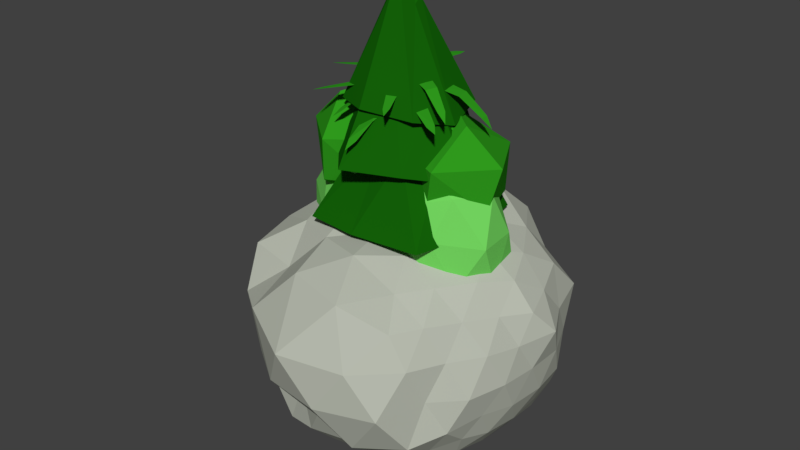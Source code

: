 # Source: naturaleza.blend  (saved by Blender 2.78.0; exported with 4.5.12 LTS)
import bpy
from mathutils import Matrix  # noqa: F401  (used for matrix-valued properties, if any)

bpy.ops.wm.read_factory_settings(use_empty=True)
scene = bpy.context.scene
scene.name = 'Scene'

# ---- collections
col_collection_1 = bpy.data.collections.new('Collection 1'); scene.collection.children.link(col_collection_1)

# ---- materials (node trees are filled in below, after node groups)
mat_logbush = bpy.data.materials.new('LogBush')
mat_logbush.alpha_threshold = 0.0
mat_logbush.use_transparent_shadow = False
mat_logbush.diffuse_color = (0.07657, 0.008268, 0.001935, 1.0)
mat_logbush.roughness = 0.5
mat_logbush.specular_intensity = 0.0
mat_cupbush = bpy.data.materials.new('CupBush')
mat_cupbush.alpha_threshold = 0.0
mat_cupbush.use_transparent_shadow = False
mat_cupbush.diffuse_color = (0.2819, 0.6618, 0.1237, 1.0)
mat_cupbush.roughness = 0.5
mat_cupbush.specular_intensity = 0.0
mat_fruit = bpy.data.materials.new('Fruit')
mat_fruit.alpha_threshold = 0.0
mat_fruit.use_transparent_shadow = False
mat_fruit.diffuse_color = (0.7743, 0.0, 0.00163, 1.0)
mat_fruit.roughness = 0.5
mat_fruit.specular_intensity = 0.0
mat_cup_4 = bpy.data.materials.new('Cup.4')
mat_cup_4.alpha_threshold = 0.0
mat_cup_4.use_transparent_shadow = False
mat_cup_4.diffuse_color = (0.007149, 0.1237, 0.002732, 1.0)
mat_cup_4.roughness = 0.5
mat_cup_4.specular_intensity = 0.0
mat_grass_004 = bpy.data.materials.new('grass.004')
mat_grass_004.alpha_threshold = 0.0
mat_grass_004.use_transparent_shadow = False
mat_grass_004.roughness = 0.5
mat_grass_1 = bpy.data.materials.new('Grass.1')
mat_grass_1.alpha_threshold = 0.0
mat_grass_1.use_transparent_shadow = False
mat_grass_1.diffuse_color = (0.003548, 0.7356, 0.0, 1.0)
mat_grass_1.roughness = 0.5
mat_grass_1.specular_intensity = 0.0
mat_rock_1 = bpy.data.materials.new('Rock.1')
mat_rock_1.alpha_threshold = 0.0
mat_rock_1.use_transparent_shadow = False
mat_rock_1.diffuse_color = (0.4834, 0.5071, 0.4334, 1.0)
mat_rock_1.roughness = 0.5
mat_rock_1.specular_intensity = 0.0
mat_log_1 = bpy.data.materials.new('Log.1')
mat_log_1.alpha_threshold = 0.0
mat_log_1.use_transparent_shadow = False
mat_log_1.diffuse_color = (0.1282, 0.01626, 0.004774, 1.0)
mat_log_1.roughness = 0.5
mat_log_1.specular_intensity = 0.0
mat_cup_1 = bpy.data.materials.new('Cup.1')
mat_cup_1.alpha_threshold = 0.0
mat_cup_1.use_transparent_shadow = False
mat_cup_1.diffuse_color = (0.02824, 0.3185, 0.01185, 1.0)
mat_cup_1.roughness = 0.5
mat_cup_1.specular_intensity = 0.0
mat_log_2 = bpy.data.materials.new('Log.2')
mat_log_2.alpha_threshold = 0.0
mat_log_2.use_transparent_shadow = False
mat_log_2.diffuse_color = (0.02365, 0.003352, 0.0, 1.0)
mat_log_2.roughness = 0.5
mat_log_2.specular_intensity = 0.0
mat_cup_2 = bpy.data.materials.new('Cup.2')
mat_cup_2.alpha_threshold = 0.0
mat_cup_2.use_transparent_shadow = False
mat_cup_2.diffuse_color = (0.1749, 0.6738, 0.1166, 1.0)
mat_cup_2.roughness = 0.5
mat_cup_2.specular_intensity = 0.0
mat_log_3 = bpy.data.materials.new('Log.3')
mat_log_3.alpha_threshold = 0.0
mat_log_3.use_transparent_shadow = False
mat_log_3.diffuse_color = (0.3424, 0.1867, 0.1424, 1.0)
mat_log_3.roughness = 0.5
mat_log_3.specular_intensity = 0.0
mat_cup_3 = bpy.data.materials.new('Cup.3')
mat_cup_3.alpha_threshold = 0.0
mat_cup_3.use_transparent_shadow = False
mat_cup_3.diffuse_color = (0.6813, 0.8, 0.1713, 1.0)
mat_cup_3.roughness = 0.5
mat_cup_3.specular_intensity = 0.0
mat_tree_4 = bpy.data.materials.new('Tree.4')
mat_tree_4.alpha_threshold = 0.0
mat_tree_4.use_transparent_shadow = False
mat_tree_4.diffuse_color = (0.1193, 0.06516, 0.01822, 1.0)
mat_tree_4.roughness = 0.5
mat_tree_4.specular_intensity = 0.0
mat_rock_002 = bpy.data.materials.new('Rock.002')
mat_rock_002.alpha_threshold = 0.0
mat_rock_002.use_transparent_shadow = False
mat_rock_002.diffuse_color = (0.4834, 0.5071, 0.4334, 1.0)
mat_rock_002.roughness = 0.5
mat_rock_002.specular_intensity = 0.0

# ---- material node trees

# ---- world
world_world = bpy.data.worlds.new('World'); scene.world = world_world
world_world.color = (0.05088, 0.05088, 0.05088)
world_world.use_sun_shadow = False
world_world.sun_shadow_jitter_overblur = 0.0
world_world.cycles.sampling_method = 'MANUAL'

# ---- meshes
me_bush = bpy.data.meshes.new('Bush')
me_bush.from_pydata([(-0.1, 0.3223, 0.3087), (-0.0177, -0.3971, 0.7333), (-0.3133, -0.1179, 0.73), (-0.2646, 0.3189, 0.6932), (0.2898, 0.3739, 0.691), (0.3504, -0.1274, 0.7333), (0.03309, 0.1061, 0.9699), (-0.03224, -0.1376, 0.2629), (0.05226, -0.3737, 0.334), (0.3999, -0.1408, 0.352), (0.202, -0.01193, 0.2798), (-0.3837, -0.1376, 0.3584), (-0.3169, 0.1017, 0.2946), (0.2521, 0.3204, 0.3584), (0.4348, -0.008953, 0.5287), (0.1211, -0.4408, 0.5287), (-0.2149, -0.3186, 0.5316), (-0.2149, 0.2942, 0.5316), (-0.3877, -0.0122, 0.5113), (0.1211, 0.4229, 0.5287), (0.1816, -0.2013, 0.9482), (-0.2086, -0.0526, 0.9171), (-0.03656, -0.04359, -0.003481), (0.04597, -0.0411, -0.003481), (-0.04029, 0.07752, -0.003481), (0.0385, 0.07877, -0.003481), (0.06464, 0.02557, -0.003481), (-0.06394, 0.012, -0.003481), (-0.03656, -0.04359, 0.4043), (0.04597, -0.0411, 0.4043), (-0.04029, 0.07752, 0.4043), (0.0385, 0.07877, 0.4043), (0.06464, 0.02557, 0.4043), (-0.06394, 0.012, 0.4043)], [], [(7, 12, 0), (7, 0, 10), (0, 12, 17), (9, 14, 15), (8, 15, 16), (0, 17, 19), (13, 19, 14), (1, 5, 20), (2, 1, 21), (3, 2, 21), (4, 3, 6), (5, 4, 20), (20, 4, 6), (6, 3, 21), (21, 20, 6), (21, 1, 20), (14, 4, 5), (14, 19, 4), (19, 3, 4), (19, 17, 3), (18, 2, 3), (16, 1, 2), (16, 15, 1), (15, 5, 1), (15, 14, 5), (13, 0, 19), (17, 18, 3), (17, 12, 18), (12, 11, 18), (18, 16, 2), (18, 11, 16), (11, 8, 16), (8, 9, 15), (9, 13, 14), (10, 0, 13), (12, 7, 11), (7, 8, 11), (9, 10, 13), (7, 10, 8), (10, 9, 8), (25, 24, 30, 31), (22, 23, 29, 28), (23, 26, 32, 29), (26, 25, 31, 32), (27, 22, 28, 33), (24, 27, 33, 30)])
me_bush.polygons.foreach_set('material_index', [1, 1, 1, 1, 1, 1, 1, 1, 1, 1, 1, 1, 1, 1, 1, 1, 1, 1, 1, 1, 1, 1, 1, 1, 1, 1, 1, 1, 1, 1, 1, 1, 1, 1, 1, 1, 1, 1, 1, 1, 0, 0, 0, 0, 0, 0])
me_bush.materials.append(mat_logbush)
me_bush.materials.append(mat_cupbush)
me_bush.use_remesh_preserve_volume = False
me_bush.use_remesh_preserve_attributes = False
me_bush.use_mirror_vertex_groups = False
me_bush.update()
me_fruit = bpy.data.meshes.new('Fruit')
me_fruit.from_pydata([(-0.0001315, 0.00212, 0.0196), (0.008966, 0.009655, 0.05578), (0.001989, 0.0006006, 0.01961), (0.01101, 0.008063, 0.05441), (0.001181, -0.001863, 0.01962), (0.01068, 0.005739, 0.05562), (-0.001427, -0.001863, 0.01961), (0.008386, 0.005883, 0.05772), (-0.002227, 0.0006006, 0.01961), (0.0073, 0.008296, 0.0578), (0.0005404, 0.00268, 0.02836), (0.001182, 0.004346, 0.03804), (0.004098, 0.007194, 0.0476), (0.00646, 0.005446, 0.04723), (0.003484, 0.002703, 0.03787), (0.002751, 0.001112, 0.02836), (0.005631, 0.002836, 0.04787), (0.002759, 0.0001205, 0.0382), (0.00191, -0.001425, 0.02849), (0.002745, 0.002972, 0.04861), (7.194e-05, 0.0001705, 0.03849), (-0.0008385, -0.001417, 0.02857), (0.001782, 0.005669, 0.04844), (-0.0009414, 0.002786, 0.03841), (-0.001695, 0.001125, 0.02848), (-0.0001315, -8.029e-05, -0.03684), (0.03325, -0.02612, -0.02077), (-0.01288, -0.04222, -0.02077), (-0.04139, -8.029e-05, -0.02077), (-0.01288, 0.04206, -0.02077), (0.03325, 0.02596, -0.02077), (0.01262, -0.04222, 0.02127), (-0.03351, -0.02612, 0.02127), (-0.03351, 0.02596, 0.02127), (0.01262, 0.04206, 0.02127), (0.04113, -8.029e-05, 0.02127), (-0.0001315, -8.029e-05, 0.01948), (-0.007626, -0.02485, -0.03831), (0.01949, -0.01539, -0.03821), (0.012, -0.04015, -0.02446), (0.03911, -8.029e-05, -0.02446), (0.01949, 0.01523, -0.03821), (-0.02438, -8.029e-05, -0.03815), (-0.03188, -0.02485, -0.02446), (-0.007626, 0.02469, -0.03831), (-0.03188, 0.02469, -0.02446), (0.012, 0.03999, -0.02446), (0.04374, -0.01539, 0.0002477), (0.04374, 0.01523, 0.0002477), (-0.0001315, -0.04962, 0.0002477), (0.02698, -0.04016, 0.0002477), (-0.04401, -0.01539, 0.0002477), (-0.02725, -0.04016, 0.0002477), (-0.02725, 0.03999, 0.0002477), (-0.04401, 0.01523, 0.0002477), (0.02698, 0.03999, 0.0002477), (-0.0001315, 0.04945, 0.0002477), (0.03162, -0.02485, 0.02496), (-0.01226, -0.04015, 0.02496), (-0.03937, -8.029e-05, 0.02496), (-0.01226, 0.03999, 0.02496), (0.03162, 0.02469, 0.02496), (0.007363, -0.02485, 0.03338), (0.02412, -8.029e-05, 0.03528), (-0.01975, -0.01539, 0.03478), (-0.01975, 0.01523, 0.03205), (0.007363, 0.02469, 0.03547)], [], [(12, 1, 3, 13), (13, 3, 5, 16), (16, 5, 7, 19), (3, 1, 9, 7, 5), (19, 7, 9, 22), (22, 9, 1, 12), (8, 24, 10, 0), (24, 23, 11, 10), (23, 22, 12, 11), (6, 21, 24, 8), (21, 20, 23, 24), (20, 19, 22, 23), (4, 18, 21, 6), (18, 17, 20, 21), (17, 16, 19, 20), (2, 15, 18, 4), (15, 14, 17, 18), (14, 13, 16, 17), (0, 10, 15, 2), (10, 11, 14, 15), (11, 12, 13, 14), (25, 38, 37), (26, 38, 40), (25, 37, 42), (25, 42, 44), (25, 44, 41), (26, 40, 47), (27, 39, 49), (28, 43, 51), (29, 45, 53), (30, 46, 55), (26, 47, 50), (27, 49, 52), (28, 51, 54), (29, 53, 56), (30, 55, 48), (31, 57, 62), (32, 58, 64), (33, 59, 65), (34, 60, 66), (35, 61, 63), (63, 66, 36), (63, 61, 66), (61, 34, 66), (66, 65, 36), (66, 60, 65), (60, 33, 65), (65, 64, 36), (65, 59, 64), (59, 32, 64), (64, 62, 36), (64, 58, 62), (58, 31, 62), (62, 63, 36), (62, 57, 63), (57, 35, 63), (48, 61, 35), (48, 55, 61), (55, 34, 61), (56, 60, 34), (56, 53, 60), (53, 33, 60), (54, 59, 33), (54, 51, 59), (51, 32, 59), (52, 58, 32), (52, 49, 58), (49, 31, 58), (50, 57, 31), (50, 47, 57), (47, 35, 57), (55, 56, 34), (55, 46, 56), (46, 29, 56), (53, 54, 33), (53, 45, 54), (45, 28, 54), (51, 52, 32), (51, 43, 52), (43, 27, 52), (49, 50, 31), (49, 39, 50), (39, 26, 50), (47, 48, 35), (47, 40, 48), (40, 30, 48), (41, 46, 30), (41, 44, 46), (44, 29, 46), (44, 45, 29), (44, 42, 45), (42, 28, 45), (42, 43, 28), (42, 37, 43), (37, 27, 43), (40, 41, 30), (40, 38, 41), (38, 25, 41), (37, 39, 27), (37, 38, 39), (38, 26, 39)])
me_fruit.polygons.foreach_set('material_index', [1, 1, 1, 1, 1, 1, 1, 1, 1, 1, 1, 1, 1, 1, 1, 1, 1, 1, 1, 1, 1, 0, 0, 0, 0, 0, 0, 0, 0, 0, 0, 0, 0, 0, 0, 0, 0, 0, 0, 0, 0, 0, 0, 0, 0, 0, 0, 0, 0, 0, 0, 0, 0, 0, 0, 0, 0, 0, 0, 0, 0, 0, 0, 0, 0, 0, 0, 0, 0, 0, 0, 0, 0, 0, 0, 0, 0, 0, 0, 0, 0, 0, 0, 0, 0, 0, 0, 0, 0, 0, 0, 0, 0, 0, 0, 0, 0, 0, 0, 0, 0])
me_fruit.materials.append(mat_fruit)
me_fruit.materials.append(mat_cup_4)
me_fruit.use_remesh_preserve_volume = False
me_fruit.use_remesh_preserve_attributes = False
me_fruit.use_mirror_vertex_groups = False
me_fruit.update()
me_grass_004 = bpy.data.meshes.new('grass.004')
me_grass_004.from_pydata([(0.0, -0.07637, -0.005491), (0.0, 0.07637, -0.005491), (0.0, -0.07637, 0.2361), (0.0, 0.07637, 0.2361), (-0.07637, -5.96e-08, -0.005491), (0.07637, -5.96e-08, -0.005491), (-0.07637, -5.96e-08, 0.2361), (0.07637, -5.96e-08, 0.2361)], [], [(0, 1, 3, 2), (4, 5, 7, 6)])
_uv = me_grass_004.uv_layers.new(name='UVMap')
_uv.uv.foreach_set('vector', [0.0, 0.0, 1.0, 0.0, 1.0, 1.0, 0.0, 1.0, 0.0, 0.0, 1.0, 0.0, 1.0, 1.0, 0.0, 1.0])
me_grass_004.materials.append(mat_grass_004)
me_grass_004.use_remesh_preserve_volume = False
me_grass_004.use_remesh_preserve_attributes = False
me_grass_004.use_mirror_vertex_groups = False
me_grass_004.update()
me_plane_003 = bpy.data.meshes.new('Plane.003')
me_plane_003.from_pydata([(-0.0144, -0.01011, 0.0126), (0.007649, -0.01011, 0.01259), (0.01022, 0.1279, 0.4305), (0.01384, 0.1279, 0.4302), (0.003146, 0.04796, 0.3409), (-0.006854, 0.01121, 0.2257), (-0.01188, -0.003972, 0.1315), (0.007676, -0.003972, 0.1312), (0.008218, 0.01121, 0.2252), (0.009289, 0.04792, 0.3405), (-0.008749, -0.01021, 0.0127), (-0.003212, -0.02933, 0.01268), (0.08004, -0.009874, 0.3929), (0.08104, -0.01298, 0.3927), (0.02918, -0.01682, 0.3094), (0.005404, -0.01362, 0.2051), (-0.00483, -0.01158, 0.1201), (0.0001805, -0.02851, 0.1198), (0.009341, -0.02664, 0.2047), (0.03081, -0.02212, 0.3091), (-0.002855, -0.02441, 0.01319), (-0.01398, -0.005578, 0.01335), (-0.105, -0.0947, 0.4336), (-0.1065, -0.09083, 0.4336), (-0.04561, -0.05863, 0.3418), (-0.0188, -0.0396, 0.2256), (-0.007507, -0.02987, 0.1314), (-0.01763, -0.01237, 0.1313), (-0.02655, -0.02549, 0.2255), (-0.04858, -0.0525, 0.3417), (0.004703, -0.01782, 0.01275), (-0.00981, -0.03642, 0.01272), (0.03484, -0.08315, 0.4624), (0.03277, -0.0864, 0.4621), (0.008977, -0.04941, 0.3631), (0.005144, -0.03014, 0.2402), (0.00419, -0.02139, 0.1398), (-0.008322, -0.03811, 0.1395), (-0.004253, -0.04318, 0.2397), (0.005268, -0.05479, 0.3628), (0.005728, 0.001133, 0.0126), (0.01806, 0.01941, 0.01259), (-0.09497, 0.09873, 0.4305), (-0.09293, 0.1017, 0.4302), (-0.03261, 0.04815, 0.3409), (-0.007729, 0.01931, 0.2257), (0.002049, 0.006657, 0.1315), (0.01298, 0.02287, 0.1312), (0.0006982, 0.0318, 0.2252), (-0.02914, 0.05322, 0.3405), (0.008964, 0.005764, 0.0127), (0.02792, -0.0003396, 0.01268), (0.05833, 0.07956, 0.3929), (0.06147, 0.07865, 0.3927), (0.03566, 0.03351, 0.3094), (0.01971, 0.01559, 0.2051), (0.0123, 0.008245, 0.1201), (0.02913, 0.002935, 0.1198), (0.03271, 0.01157, 0.2047), (0.04096, 0.0319, 0.3091), (0.02404, 0.002707, 0.01319), (0.002206, 0.004018, 0.01335), (0.02518, -0.1213, 0.4336), (0.02115, -0.1204, 0.4336), (0.02851, -0.05187, 0.3418), (0.02771, -0.019, 0.2256), (0.02596, -0.004201, 0.1314), (0.005796, -0.002808, 0.1313), (0.01169, -0.01754, 0.2255), (0.02175, -0.05091, 0.3417), (0.0228, 0.01266, 0.01275), (0.03011, -0.009774, 0.01272), (0.09382, 0.001118, 0.4624), (0.09535, -0.00242, 0.4621), (0.05138, -0.001459, 0.3631), (0.03326, 0.006139, 0.2402), (0.02547, 0.01024, 0.1398), (0.03234, -0.009484, 0.1395), (0.03882, -0.008945, 0.2397), (0.05377, -0.007546, 0.3628), (-0.00903, -0.007272, 0.01275), (0.006957, -0.001048, 0.0129), (-0.03389, 0.1014, 0.3371), (-0.03126, 0.1024, 0.3369), (-0.01564, 0.04106, 0.2679), (-0.01149, 0.01114, 0.1785), (-0.009998, -0.001648, 0.1053), (0.004182, 0.00387, 0.1051), (-0.0005519, 0.0154, 0.1782), (-0.01117, 0.04276, 0.2677), (-0.004908, -0.005745, 0.01287), (0.004506, -0.01805, 0.01302), (0.05597, 0.02103, 0.3093), (0.05758, 0.01906, 0.3092), (0.02181, 0.001315, 0.2441), (0.004595, -0.00348, 0.1627), (-0.00264, -0.005219, 0.09648), (0.005773, -0.01608, 0.09638), (0.01113, -0.01181, 0.1625), (0.02448, -0.00207, 0.2439), (0.003372, -0.01438, 0.01339), (-0.01001, -0.003863, 0.0133), (-0.05465, -0.09257, 0.3403), (-0.05681, -0.09017, 0.3402), (-0.02091, -0.04999, 0.269), (-0.005808, -0.02907, 0.1787), (0.0004807, -0.01919, 0.1054), (-0.0118, -0.009363, 0.1051), (-0.0154, -0.02103, 0.1784), (-0.0248, -0.04638, 0.2689), (0.006996, -0.00747, 0.01306), (0.001722, -0.02505, 0.01306), (0.04326, -0.04459, 0.3635), (0.04268, -0.04753, 0.3633), (0.01587, -0.02781, 0.2859), (0.008754, -0.01539, 0.1901), (0.006493, -0.009712, 0.112), (0.002143, -0.02537, 0.1117), (0.005626, -0.02751, 0.1897), (0.01471, -0.03276, 0.2857), (0.04638, 0.005658, 0.0126), (0.05465, 0.02098, 0.01259), (-0.04031, 0.07451, 0.3425), (-0.03894, 0.07702, 0.3423), (0.01261, 0.03962, 0.2718), (0.0344, 0.01889, 0.1808), (0.04306, 0.009712, 0.1065), (0.05039, 0.0233, 0.1062), (0.04005, 0.02936, 0.1804), (0.01494, 0.04387, 0.2715), (0.04857, 0.009548, 0.01268), (0.06393, 0.006227, 0.01266), (0.08161, 0.07136, 0.3128), (0.08415, 0.07089, 0.3126), (0.06738, 0.03343, 0.2469), (0.05624, 0.0181, 0.1646), (0.05099, 0.01176, 0.09748), (0.06463, 0.008893, 0.09722), (0.06677, 0.01596, 0.1642), (0.07167, 0.03257, 0.2467), (0.06065, 0.008318, 0.01306), (0.04339, 0.007651, 0.01319), (0.07118, -0.08903, 0.345), (0.06794, -0.08859, 0.345), (0.0684, -0.03421, 0.2725), (0.06522, -0.008453, 0.1808), (0.06269, 0.003041, 0.1064), (0.04674, 0.002567, 0.1063), (0.05252, -0.008549, 0.1807), (0.06302, -0.03398, 0.2724), (0.0589, 0.01604, 0.01272), (0.06638, -0.001015, 0.01269), (0.1156, 0.0125, 0.3677), (0.1171, 0.009835, 0.3675), (0.08245, 0.007171, 0.2893), (0.06762, 0.01173, 0.1923), (0.06119, 0.01435, 0.1131), (0.06811, -0.0006136, 0.1128), (0.07316, 0.0003133, 0.1919), (0.0848, 0.002575, 0.2891), (0.04611, 0.02386, 0.0126), (0.03803, 0.03927, 0.01259), (-0.05944, -0.009524, 0.3425), (-0.06076, -0.006985, 0.3423), (-0.0009238, 0.01484, 0.2718), (0.02844, 0.02132, 0.1808), (0.0409, 0.02337, 0.1065), (0.03373, 0.03704, 0.1062), (0.02292, 0.03186, 0.1804), (-0.003145, 0.01915, 0.2715), (0.04411, 0.02784, 0.01268), (0.05545, 0.03872, 0.01266), (0.01134, 0.0898, 0.3128), (0.01315, 0.09164, 0.3126), (0.03483, 0.05679, 0.2469), (0.04131, 0.03899, 0.1646), (0.04363, 0.03109, 0.09748), (0.05363, 0.04079, 0.09722), (0.04897, 0.04651, 0.1642), (0.03794, 0.05987, 0.2467), (0.05188, 0.03717, 0.01306), (0.04279, 0.02249, 0.01319), (0.1385, -0.008525, 0.345), (0.1363, -0.01097, 0.345), (0.09148, 0.01982, 0.2725), (0.06834, 0.03158, 0.1808), (0.0574, 0.03592, 0.1064), (0.04888, 0.02243, 0.1063), (0.06132, 0.021, 0.1807), (0.08828, 0.01549, 0.2724), (0.0445, 0.04004, 0.01272), (0.06283, 0.03671, 0.01269), (0.07914, 0.08506, 0.3677), (0.08217, 0.08479, 0.3675), (0.06503, 0.0546, 0.2893), (0.05295, 0.04486, 0.1923), (0.04719, 0.04099, 0.1131), (0.06346, 0.03837, 0.1128), (0.06552, 0.04307, 0.1919), (0.07015, 0.05398, 0.2891), (0.04642, 0.01045, 0.01272), (0.04809, 0.02389, 0.01284), (-0.0384, 0.03391, 0.2688), (-0.03812, 0.03612, 0.2686), (0.01036, 0.02398, 0.2142), (0.03271, 0.01565, 0.1435), (0.04215, 0.01189, 0.08576), (0.04363, 0.02381, 0.08566), (0.03385, 0.02484, 0.1433), (0.01085, 0.02772, 0.214), (0.04691, 0.01389, 0.01281), (0.05899, 0.01582, 0.01293), (0.05112, 0.06623, 0.2468), (0.05309, 0.0666, 0.2467), (0.05201, 0.0351, 0.1953), (0.04889, 0.02134, 0.1311), (0.04739, 0.01566, 0.07882), (0.05809, 0.01744, 0.07874), (0.05713, 0.02276, 0.1309), (0.05537, 0.03569, 0.1952), (0.05601, 0.0164, 0.01322), (0.04369, 0.01105, 0.01315), (0.08859, -0.05321, 0.2713), (0.08612, -0.05382, 0.2713), (0.07165, -0.01382, 0.215), (0.06278, 0.004521, 0.1437), (0.05827, 0.01259, 0.08582), (0.04684, 0.007747, 0.08564), (0.05359, 0.0008666, 0.1435), (0.06769, -0.01516, 0.2149), (0.05257, 0.02151, 0.01296), (0.06281, 0.01126, 0.01296), (0.09195, 0.0328, 0.2897), (0.09378, 0.03129, 0.2895), (0.07003, 0.02006, 0.2284), (0.05873, 0.01977, 0.1527), (0.05394, 0.02032, 0.09105), (0.06318, 0.01143, 0.09083), (0.06597, 0.01305, 0.1525), (0.07303, 0.01739, 0.2282), (-0.05625, -0.01142, 0.01331), (-0.03546, -0.008286, 0.01385), (-0.06375, 0.1279, 0.4099), (-0.06032, 0.1284, 0.4098), (-0.0567, 0.05023, 0.3257), (-0.05785, 0.01261, 0.2163), (-0.05792, -0.003681, 0.1267), (-0.03947, -0.0009092, 0.1268), (-0.04362, 0.01474, 0.2162), (-0.05089, 0.05106, 0.3256), (-0.05091, -0.0107, 0.01355), (-0.04298, -0.02796, 0.01399), (0.02261, 0.007293, 0.3782), (0.024, 0.0045, 0.3781), (-0.02213, -0.007595, 0.2975), (-0.04222, -0.009344, 0.1974), (-0.04989, -0.01001, 0.1161), (-0.04276, -0.02526, 0.1162), (-0.03665, -0.02107, 0.1973), (-0.01984, -0.01237, 0.2974), (-0.04336, -0.02326, 0.0144), (-0.05651, -0.007071, 0.01396), (-0.141, -0.09845, 0.414), (-0.1429, -0.09501, 0.4138), (-0.0876, -0.05722, 0.3273), (-0.06192, -0.03701, 0.2168), (-0.05012, -0.02749, 0.1271), (-0.06214, -0.01242, 0.1265), (-0.07121, -0.02481, 0.2163), (-0.09127, -0.05186, 0.327), (-0.03715, -0.01597, 0.01406), (-0.0482, -0.03558, 0.01399), (-0.01148, -0.06731, 0.4446), (-0.01298, -0.07067, 0.4443), (-0.038, -0.04048, 0.3488), (-0.04106, -0.02449, 0.2311), (-0.04052, -0.01772, 0.1353), (-0.04994, -0.03527, 0.1349), (-0.04806, -0.03813, 0.2306), (-0.04073, -0.04609, 0.3484), (-0.03886, 0.002047, 0.01361), (-0.02983, 0.02104, 0.01359), (-0.1588, 0.08537, 0.4079), (-0.1573, 0.08848, 0.4076), (-0.09044, 0.04533, 0.3248), (-0.05982, 0.02012, 0.2161), (-0.04629, 0.008322, 0.1268), (-0.03827, 0.02516, 0.1265), (-0.05363, 0.0331, 0.2157), (-0.08787, 0.0506, 0.3245), (-0.03647, 0.006875, 0.0137), (-0.01773, 0.00381, 0.01426), (-0.01052, 0.08856, 0.3761), (-0.007428, 0.08815, 0.376), (-0.02315, 0.0408, 0.2968), (-0.03287, 0.02024, 0.1973), (-0.03655, 0.01112, 0.1162), (-0.01991, 0.0085, 0.1163), (-0.02003, 0.01829, 0.1972), (-0.01792, 0.04002, 0.2967), (-0.02184, 0.00614, 0.01459), (-0.04261, 0.004277, 0.01419), (-0.01443, -0.1051, 0.4176), (-0.01836, -0.1047, 0.4175), (-0.01867, -0.04032, 0.329), (-0.02097, -0.01098, 0.2176), (-0.0222, 0.001475, 0.1274), (-0.04141, -7.647e-05, 0.1269), (-0.03628, -0.01188, 0.2171), (-0.02517, -0.04037, 0.3287), (-0.0244, 0.01534, 0.01398), (-0.01434, -0.004777, 0.01451), (0.03219, 0.02054, 0.4446), (0.03414, 0.01742, 0.4444), (-0.004813, 0.01076, 0.349), (-0.01969, 0.01371, 0.2312), (-0.02493, 0.01514, 0.1353), (-0.01566, -0.002494, 0.1354), (-0.0123, 0.0002711, 0.2311), (-0.001687, 0.005356, 0.3488), (-0.05159, -0.007974, 0.01354), (-0.0374, 0.0001684, 0.01396), (-0.09908, 0.09532, 0.3203), (-0.09674, 0.09664, 0.3202), (-0.07148, 0.04008, 0.2558), (-0.06094, 0.01126, 0.1712), (-0.05577, -0.001572, 0.1016), (-0.04318, 0.005644, 0.1018), (-0.05123, 0.01682, 0.1711), (-0.0675, 0.04232, 0.2557), (-0.04793, -0.005947, 0.01372), (-0.03731, -0.01621, 0.01432), (-0.002228, 0.03191, 0.2974), (-0.0004303, 0.03027, 0.2973), (-0.02991, 0.007591, 0.2347), (-0.04329, -0.0004615, 0.1568), (-0.04809, -0.004013, 0.09349), (-0.03862, -0.01306, 0.09378), (-0.03594, -0.007395, 0.1569), (-0.0269, 0.004775, 0.2346), (-0.03891, -0.01291, 0.01457), (-0.05301, -0.00489, 0.01398), (-0.09128, -0.09053, 0.3262), (-0.09365, -0.08858, 0.326), (-0.06359, -0.04653, 0.2583), (-0.0499, -0.02586, 0.1722), (-0.04341, -0.01663, 0.1023), (-0.05637, -0.009107, 0.1016), (-0.06008, -0.01965, 0.1716), (-0.06777, -0.04368, 0.258), (-0.03646, -0.005881, 0.01422), (-0.03894, -0.02321, 0.0144), (-0.006366, -0.03107, 0.3499), (-0.0065, -0.03393, 0.3498), (-0.0325, -0.02016, 0.2749), (-0.03841, -0.01074, 0.1832), (-0.03926, -0.006747, 0.1086), (-0.04114, -0.02213, 0.1085), (-0.03964, -0.02261, 0.183), (-0.03289, -0.025, 0.2748)], [], [(4, 9, 3, 2), (0, 1, 7, 6), (6, 7, 8, 5), (5, 8, 9, 4), (14, 19, 13, 12), (10, 11, 17, 16), (16, 17, 18, 15), (15, 18, 19, 14), (24, 29, 23, 22), (20, 21, 27, 26), (26, 27, 28, 25), (25, 28, 29, 24), (34, 39, 33, 32), (30, 31, 37, 36), (36, 37, 38, 35), (35, 38, 39, 34), (44, 49, 43, 42), (40, 41, 47, 46), (46, 47, 48, 45), (45, 48, 49, 44), (54, 59, 53, 52), (50, 51, 57, 56), (56, 57, 58, 55), (55, 58, 59, 54), (64, 69, 63, 62), (60, 61, 67, 66), (66, 67, 68, 65), (65, 68, 69, 64), (74, 79, 73, 72), (70, 71, 77, 76), (76, 77, 78, 75), (75, 78, 79, 74), (84, 89, 83, 82), (80, 81, 87, 86), (86, 87, 88, 85), (85, 88, 89, 84), (94, 99, 93, 92), (90, 91, 97, 96), (96, 97, 98, 95), (95, 98, 99, 94), (104, 109, 103, 102), (100, 101, 107, 106), (106, 107, 108, 105), (105, 108, 109, 104), (114, 119, 113, 112), (110, 111, 117, 116), (116, 117, 118, 115), (115, 118, 119, 114), (124, 129, 123, 122), (120, 121, 127, 126), (126, 127, 128, 125), (125, 128, 129, 124), (134, 139, 133, 132), (130, 131, 137, 136), (136, 137, 138, 135), (135, 138, 139, 134), (144, 149, 143, 142), (140, 141, 147, 146), (146, 147, 148, 145), (145, 148, 149, 144), (154, 159, 153, 152), (150, 151, 157, 156), (156, 157, 158, 155), (155, 158, 159, 154), (164, 169, 163, 162), (160, 161, 167, 166), (166, 167, 168, 165), (165, 168, 169, 164), (174, 179, 173, 172), (170, 171, 177, 176), (176, 177, 178, 175), (175, 178, 179, 174), (184, 189, 183, 182), (180, 181, 187, 186), (186, 187, 188, 185), (185, 188, 189, 184), (194, 199, 193, 192), (190, 191, 197, 196), (196, 197, 198, 195), (195, 198, 199, 194), (204, 209, 203, 202), (200, 201, 207, 206), (206, 207, 208, 205), (205, 208, 209, 204), (214, 219, 213, 212), (210, 211, 217, 216), (216, 217, 218, 215), (215, 218, 219, 214), (224, 229, 223, 222), (220, 221, 227, 226), (226, 227, 228, 225), (225, 228, 229, 224), (234, 239, 233, 232), (230, 231, 237, 236), (236, 237, 238, 235), (235, 238, 239, 234), (244, 249, 243, 242), (240, 241, 247, 246), (246, 247, 248, 245), (245, 248, 249, 244), (254, 259, 253, 252), (250, 251, 257, 256), (256, 257, 258, 255), (255, 258, 259, 254), (264, 269, 263, 262), (260, 261, 267, 266), (266, 267, 268, 265), (265, 268, 269, 264), (274, 279, 273, 272), (270, 271, 277, 276), (276, 277, 278, 275), (275, 278, 279, 274), (284, 289, 283, 282), (280, 281, 287, 286), (286, 287, 288, 285), (285, 288, 289, 284), (294, 299, 293, 292), (290, 291, 297, 296), (296, 297, 298, 295), (295, 298, 299, 294), (304, 309, 303, 302), (300, 301, 307, 306), (306, 307, 308, 305), (305, 308, 309, 304), (314, 319, 313, 312), (310, 311, 317, 316), (316, 317, 318, 315), (315, 318, 319, 314), (324, 329, 323, 322), (320, 321, 327, 326), (326, 327, 328, 325), (325, 328, 329, 324), (334, 339, 333, 332), (330, 331, 337, 336), (336, 337, 338, 335), (335, 338, 339, 334), (344, 349, 343, 342), (340, 341, 347, 346), (346, 347, 348, 345), (345, 348, 349, 344), (354, 359, 353, 352), (350, 351, 357, 356), (356, 357, 358, 355), (355, 358, 359, 354)])
me_plane_003.materials.append(mat_grass_1)
me_plane_003.use_remesh_preserve_volume = False
me_plane_003.use_remesh_preserve_attributes = False
me_plane_003.use_mirror_vertex_groups = False
me_plane_003.update()
me_rock_medium = bpy.data.meshes.new('Rock.Medium')
me_rock_medium.from_pydata([(0.02914, 0.1355, -0.6973), (0.7363, -0.3385, -0.4148), (-0.2033, -0.6308, -0.3167), (-0.6966, 0.1521, -0.3314), (-0.226, 0.9841, -0.4399), (0.6575, 0.5899, -0.3237), (0.378, -0.8597, 0.6921), (-0.7541, -0.3984, 0.5876), (-0.6947, 0.715, 0.5974), (0.2509, 0.8275, 0.4859), (0.8231, 0.1195, 0.5779), (0.02205, 0.1379, 0.9522), (-0.1428, -0.4376, -0.4436), (-0.08713, -0.2402, -0.5752), (-0.02629, -0.04427, -0.668), (0.1753, 0.02386, -0.668), (0.354, -0.108, -0.6115), (0.5832, -0.2365, -0.5604), (0.5228, -0.4732, -0.4157), (0.2686, -0.6388, -0.4773), (-0.01245, -0.7039, -0.4255), (0.7447, 0.4041, -0.3898), (0.7826, 0.1632, -0.4262), (0.7579, -0.09511, -0.4245), (0.1761, 0.2477, -0.677), (0.3435, 0.3709, -0.5899), (0.548, 0.5158, -0.493), (-0.5481, 0.1382, -0.4698), (-0.3611, 0.1365, -0.5969), (-0.1516, 0.1356, -0.6724), (-0.3416, -0.4362, -0.3255), (-0.5, -0.2606, -0.3485), (-0.6171, -0.05188, -0.3488), (-0.1646, 0.7409, -0.5246), (-0.08819, 0.5337, -0.6349), (-0.02566, 0.3276, -0.7104), (-0.6625, 0.3489, -0.3852), (-0.5505, 0.5769, -0.4142), (-0.3973, 0.7784, -0.4188), (0.002717, 1.006, -0.5042), (0.2861, 0.8896, -0.444), (0.5756, 0.8065, -0.4438), (0.8641, -0.00333, 0.3877), (0.8056, -0.1175, 0.1044), (0.8638, -0.2469, -0.1777), (0.6876, 0.4826, -0.1154), (0.7209, 0.3682, 0.1032), (0.7648, 0.2403, 0.3412), (0.2521, -1.079, 0.4778), (0.01754, -1.142, 0.01615), (-0.1277, -0.8235, -0.1927), (0.7527, -0.5092, -0.2288), (0.8544, -0.7559, 0.03873), (0.5574, -0.8666, 0.4619), (-0.8447, -0.2812, 0.356), (-1.002, -0.1516, 0.006906), (-0.8644, 0.02306, -0.2043), (-0.408, -0.7081, -0.2148), (-0.6999, -0.7808, -0.06804), (-0.6855, -0.5525, 0.3854), (-0.5758, 0.7875, 0.3281), (-0.4867, 0.8964, 0.07909), (-0.3594, 0.9767, -0.2052), (-0.8584, 0.3102, -0.222), (-0.7426, 0.4051, 0.08433), (-0.8407, 0.6592, 0.3754), (0.3987, 0.8748, 0.3351), (0.4979, 0.7948, 0.1056), (0.6174, 0.7238, -0.147), (-0.1014, 1.104, -0.2211), (0.06092, 1.077, 0.09056), (0.2116, 1.056, 0.37), (0.8083, -0.07486, 0.6397), (0.712, -0.2971, 0.6852), (0.5769, -0.6226, 0.7337), (0.09472, -0.8716, 0.7374), (-0.2951, -0.7948, 0.7619), (-0.6332, -0.6321, 0.7116), (-0.7277, -0.111, 0.6099), (-0.7629, 0.1758, 0.6593), (-0.75, 0.4735, 0.6272), (-0.4313, 0.7544, 0.5809), (-0.1782, 0.8511, 0.6036), (0.05836, 0.8643, 0.5589), (0.3809, 0.6744, 0.5064), (0.5264, 0.5075, 0.5257), (0.6931, 0.3098, 0.5625), (0.1027, -0.05504, 0.9791), (0.1964, -0.2945, 1.029), (0.2726, -0.6011, 0.8795), (0.7001, 0.1242, 0.7485), (0.4792, 0.1261, 0.9051), (0.2309, 0.1306, 0.929), (-0.1452, 0.02291, 0.9813), (-0.3467, -0.12, 0.9895), (-0.5277, -0.254, 0.7732), (-0.126, 0.2491, 0.9331), (-0.3147, 0.4166, 0.8695), (-0.5044, 0.5785, 0.7731), (0.08313, 0.314, 0.8904), (0.146, 0.5072, 0.7817), (0.1969, 0.6733, 0.6311), (0.2922, 0.3303, 0.8231), (0.5077, 0.3297, 0.7028), (0.3505, 0.5267, 0.6808), (-0.07478, 0.4518, 0.8208), (-0.01459, 0.6894, 0.7213), (-0.2794, 0.683, 0.8188), (-0.3377, 0.1417, 0.9316), (-0.5068, 0.2805, 0.7529), (-0.5455, 0.01278, 0.8162), (-0.1026, -0.2185, 1.019), (-0.3479, -0.4512, 0.9838), (-0.01961, -0.5536, 1.014), (0.3619, -0.08502, 0.9858), (0.4701, -0.3122, 0.8974), (0.6153, -0.089, 0.8509), (0.6536, 0.4525, 0.3286), (0.6398, 0.6003, 0.1035), (0.5354, 0.6738, 0.3324), (-0.06493, 1.072, 0.4068), (-0.2209, 1.075, 0.04861), (-0.3424, 0.8886, 0.3599), (-0.8623, 0.3416, 0.3766), (-0.9365, 0.1644, 0.02352), (-0.8823, 0.003982, 0.3541), (-0.5019, -0.8109, 0.4884), (-0.3123, -0.8656, 0.03719), (-0.137, -1.061, 0.5189), (0.7624, -0.5629, 0.4402), (0.8791, -0.3683, 0.08649), (0.8908, -0.2456, 0.4268), (0.3233, 0.9856, 0.1097), (0.489, 0.9305, -0.2191), (0.1541, 0.9361, -0.1657), (-0.6593, 0.6995, 0.07457), (-0.5738, 0.7811, -0.2172), (-0.6855, 0.5058, -0.189), (-0.8093, -0.4618, -0.02458), (-0.7745, -0.2599, -0.2666), (-0.6183, -0.5179, -0.2782), (0.4134, -1.019, 0.06015), (0.1448, -0.836, -0.2303), (0.4752, -0.6777, -0.2669), (0.7968, 0.1402, 0.1031), (0.8356, 0.01711, -0.1622), (0.7535, 0.2699, -0.1354), (0.3389, 0.6367, -0.5531), (0.1391, 0.4859, -0.6813), (0.07607, 0.7073, -0.5575), (-0.3226, 0.5636, -0.5315), (-0.2364, 0.3353, -0.628), (-0.4481, 0.3412, -0.5049), (-0.4382, -0.06195, -0.4862), (-0.2304, -0.0622, -0.6094), (-0.2916, -0.2585, -0.4731), (0.584, 0.279, -0.5466), (0.5711, 0.01519, -0.546), (0.356, 0.1356, -0.6192), (0.06811, -0.4337, -0.5301), (0.1287, -0.1845, -0.6101), (0.3156, -0.3398, -0.542)], [], [(0, 15, 14), (1, 17, 23), (0, 14, 29), (0, 29, 35), (0, 35, 24), (1, 23, 44), (2, 20, 50), (3, 32, 56), (4, 38, 62), (5, 41, 68), (1, 44, 51), (2, 50, 57), (3, 56, 63), (4, 62, 69), (5, 68, 45), (6, 74, 89), (7, 77, 95), (8, 80, 98), (9, 83, 101), (10, 86, 90), (92, 99, 11), (91, 102, 92), (90, 103, 91), (92, 102, 99), (102, 100, 99), (91, 103, 102), (103, 104, 102), (102, 104, 100), (104, 101, 100), (90, 86, 103), (86, 85, 103), (103, 85, 104), (85, 84, 104), (104, 84, 101), (84, 9, 101), (99, 96, 11), (100, 105, 99), (101, 106, 100), (99, 105, 96), (105, 97, 96), (100, 106, 105), (106, 107, 105), (105, 107, 97), (107, 98, 97), (101, 83, 106), (83, 82, 106), (106, 82, 107), (82, 81, 107), (107, 81, 98), (81, 8, 98), (96, 93, 11), (97, 108, 96), (98, 109, 97), (96, 108, 93), (108, 94, 93), (97, 109, 108), (109, 110, 108), (108, 110, 94), (110, 95, 94), (98, 80, 109), (80, 79, 109), (109, 79, 110), (79, 78, 110), (110, 78, 95), (78, 7, 95), (93, 87, 11), (94, 111, 93), (95, 112, 94), (93, 111, 87), (111, 88, 87), (94, 112, 111), (112, 113, 111), (111, 113, 88), (113, 89, 88), (95, 77, 112), (77, 76, 112), (112, 76, 113), (76, 75, 113), (113, 75, 89), (75, 6, 89), (87, 92, 11), (88, 114, 87), (89, 115, 88), (87, 114, 92), (114, 91, 92), (88, 115, 114), (115, 116, 114), (114, 116, 91), (116, 90, 91), (89, 74, 115), (74, 73, 115), (115, 73, 116), (73, 72, 116), (116, 72, 90), (72, 10, 90), (47, 86, 10), (46, 117, 47), (45, 118, 46), (47, 117, 86), (117, 85, 86), (46, 118, 117), (118, 119, 117), (117, 119, 85), (119, 84, 85), (45, 68, 118), (68, 67, 118), (118, 67, 119), (67, 66, 119), (119, 66, 84), (66, 9, 84), (71, 83, 9), (70, 120, 71), (69, 121, 70), (71, 120, 83), (120, 82, 83), (70, 121, 120), (121, 122, 120), (120, 122, 82), (122, 81, 82), (69, 62, 121), (62, 61, 121), (121, 61, 122), (61, 60, 122), (122, 60, 81), (60, 8, 81), (65, 80, 8), (64, 123, 65), (63, 124, 64), (65, 123, 80), (123, 79, 80), (64, 124, 123), (124, 125, 123), (123, 125, 79), (125, 78, 79), (63, 56, 124), (56, 55, 124), (124, 55, 125), (55, 54, 125), (125, 54, 78), (54, 7, 78), (59, 77, 7), (58, 126, 59), (57, 127, 58), (59, 126, 77), (126, 76, 77), (58, 127, 126), (127, 128, 126), (126, 128, 76), (128, 75, 76), (57, 50, 127), (50, 49, 127), (127, 49, 128), (49, 48, 128), (128, 48, 75), (48, 6, 75), (53, 74, 6), (52, 129, 53), (51, 130, 52), (53, 129, 74), (129, 73, 74), (52, 130, 129), (130, 131, 129), (129, 131, 73), (131, 72, 73), (51, 44, 130), (44, 43, 130), (130, 43, 131), (43, 42, 131), (131, 42, 72), (42, 10, 72), (66, 71, 9), (67, 132, 66), (68, 133, 67), (66, 132, 71), (132, 70, 71), (67, 133, 132), (133, 134, 132), (132, 134, 70), (134, 69, 70), (68, 41, 133), (41, 40, 133), (133, 40, 134), (40, 39, 134), (134, 39, 69), (39, 4, 69), (60, 65, 8), (61, 135, 60), (62, 136, 61), (60, 135, 65), (135, 64, 65), (61, 136, 135), (136, 137, 135), (135, 137, 64), (137, 63, 64), (62, 38, 136), (38, 37, 136), (136, 37, 137), (37, 36, 137), (137, 36, 63), (36, 3, 63), (54, 59, 7), (55, 138, 54), (56, 139, 55), (54, 138, 59), (138, 58, 59), (55, 139, 138), (139, 140, 138), (138, 140, 58), (140, 57, 58), (56, 32, 139), (32, 31, 139), (139, 31, 140), (31, 30, 140), (140, 30, 57), (30, 2, 57), (48, 53, 6), (49, 141, 48), (50, 142, 49), (48, 141, 53), (141, 52, 53), (49, 142, 141), (142, 143, 141), (141, 143, 52), (143, 51, 52), (50, 20, 142), (20, 19, 142), (142, 19, 143), (19, 18, 143), (143, 18, 51), (18, 1, 51), (42, 47, 10), (43, 144, 42), (44, 145, 43), (42, 144, 47), (144, 46, 47), (43, 145, 144), (145, 146, 144), (144, 146, 46), (146, 45, 46), (44, 23, 145), (23, 22, 145), (145, 22, 146), (22, 21, 146), (146, 21, 45), (21, 5, 45), (26, 41, 5), (25, 147, 26), (24, 148, 25), (26, 147, 41), (147, 40, 41), (25, 148, 147), (148, 149, 147), (147, 149, 40), (149, 39, 40), (24, 35, 148), (35, 34, 148), (148, 34, 149), (34, 33, 149), (149, 33, 39), (33, 4, 39), (33, 38, 4), (34, 150, 33), (35, 151, 34), (33, 150, 38), (150, 37, 38), (34, 151, 150), (151, 152, 150), (150, 152, 37), (152, 36, 37), (35, 29, 151), (29, 28, 151), (151, 28, 152), (28, 27, 152), (152, 27, 36), (27, 3, 36), (27, 32, 3), (28, 153, 27), (29, 154, 28), (27, 153, 32), (153, 31, 32), (28, 154, 153), (154, 155, 153), (153, 155, 31), (155, 30, 31), (29, 14, 154), (14, 13, 154), (154, 13, 155), (13, 12, 155), (155, 12, 30), (12, 2, 30), (21, 26, 5), (22, 156, 21), (23, 157, 22), (21, 156, 26), (156, 25, 26), (22, 157, 156), (157, 158, 156), (156, 158, 25), (158, 24, 25), (23, 17, 157), (17, 16, 157), (157, 16, 158), (16, 15, 158), (158, 15, 24), (15, 0, 24), (12, 20, 2), (13, 159, 12), (14, 160, 13), (12, 159, 20), (159, 19, 20), (13, 160, 159), (160, 161, 159), (159, 161, 19), (161, 18, 19), (14, 15, 160), (15, 16, 160), (160, 16, 161), (16, 17, 161), (161, 17, 18), (17, 1, 18)])
me_rock_medium.materials.append(mat_rock_1)
me_rock_medium.use_remesh_preserve_volume = False
me_rock_medium.use_remesh_preserve_attributes = False
me_rock_medium.use_mirror_vertex_groups = False
me_rock_medium.update()
me_icosphere_005 = bpy.data.meshes.new('Icosphere.005')
me_icosphere_005.from_pydata([(0.009297, -0.01831, -0.1648), (0.1939, -0.1303, -0.05716), (-0.06899, -0.2219, -0.07308), (-0.2095, -0.01986, -0.05089), (-0.06595, 0.1727, -0.06475), (0.1866, 0.08708, -0.0518), (0.0847, -0.2177, 0.1651), (-0.1578, -0.1152, 0.1435), (-0.2171, 0.1212, 0.1769), (0.08182, 0.1614, 0.1565), (0.227, -0.01771, 0.1542), (0.01125, -0.01962, 0.2857), (-0.0552, -0.182, -0.1117), (-0.02887, -0.1127, -0.1334), (-0.008763, -0.06314, -0.158), (0.05658, -0.04602, -0.158), (0.1083, -0.07631, -0.1328), (0.1519, -0.1019, -0.09203), (0.1414, -0.1571, -0.06659), (0.07287, -0.184, -0.06978), (-0.004948, -0.2225, -0.08006), (0.1984, 0.0371, -0.05811), (0.2083, -0.01843, -0.06353), (0.2134, -0.0804, -0.06643), (0.05658, 0.009393, -0.158), (0.1083, 0.03968, -0.1328), (0.1529, 0.06638, -0.09316), (-0.1747, -0.02098, -0.09764), (-0.1145, -0.01894, -0.1342), (-0.04915, -0.01831, -0.158), (-0.1257, -0.1906, -0.08471), (-0.1842, -0.1408, -0.08896), (-0.2131, -0.07431, -0.07503), (-0.05204, 0.1407, -0.1113), (-0.03016, 0.08074, -0.1392), (-0.008763, 0.02652, -0.158), (-0.1871, 0.02758, -0.05863), (-0.1602, 0.08399, -0.07239), (-0.1171, 0.1393, -0.07658), (0.002307, 0.1616, -0.06852), (0.08292, 0.161, -0.0841), (0.1481, 0.1267, -0.06994), (0.2561, -0.04705, 0.111), (0.2415, -0.07868, 0.0505), (0.2404, -0.1178, -0.01535), (0.2302, 0.07162, -0.009656), (0.2859, 0.06097, 0.0498), (0.2653, 0.02626, 0.1118), (0.0502, -0.2147, 0.109), (0.002207, -0.2398, 0.04379), (-0.03748, -0.2467, -0.02065), (0.1934, -0.1668, -0.01332), (0.1512, -0.1751, 0.05368), (0.1235, -0.2164, 0.1173), (-0.2031, -0.1069, 0.1074), (-0.2337, -0.08033, 0.05119), (-0.2331, -0.04892, -0.009293), (-0.1112, -0.2232, -0.02093), (-0.1411, -0.1889, 0.04289), (-0.163, -0.1613, 0.1055), (-0.2133, 0.165, 0.1249), (-0.1752, 0.197, 0.05092), (-0.1085, 0.1858, -0.0204), (-0.2366, 0.01582, -0.006658), (-0.2398, 0.04915, 0.05161), (-0.2495, 0.1007, 0.129), (0.1334, 0.1788, 0.1183), (0.1792, 0.1678, 0.05219), (0.2049, 0.1399, -0.01731), (-0.03651, 0.2208, -0.02042), (0.01173, 0.247, 0.04835), (0.0542, 0.2006, 0.1136), (0.2345, -0.0721, 0.1821), (0.193, -0.1296, 0.1867), (0.1387, -0.1806, 0.1799), (0.01887, -0.1937, 0.1654), (-0.05228, -0.1715, 0.1627), (-0.1125, -0.1441, 0.154), (-0.1973, -0.07298, 0.1652), (-0.2394, -0.02027, 0.1943), (-0.2238, 0.05736, 0.182), (-0.1369, 0.1418, 0.1837), (-0.05634, 0.1903, 0.203), (0.02029, 0.1816, 0.1837), (0.135, 0.1323, 0.1686), (0.1781, 0.08258, 0.1632), (0.2325, 0.04153, 0.1769), (0.02775, -0.06739, 0.2723), (0.04713, -0.1133, 0.2342), (0.06668, -0.1649, 0.1996), (0.1979, -0.02015, 0.2029), (0.1371, -0.01641, 0.2429), (0.07076, -0.01747, 0.27), (-0.04106, -0.05131, 0.2824), (-0.08901, -0.07566, 0.2323), (-0.1226, -0.08991, 0.1771), (-0.0441, 0.01684, 0.3094), (-0.09969, 0.0543, 0.2734), (-0.1442, 0.07357, 0.2102), (0.03357, 0.03423, 0.2919), (0.05901, 0.0974, 0.2727), (0.06661, 0.1237, 0.2045), (0.1029, 0.03727, 0.2666), (0.1702, 0.03798, 0.227), (0.1148, 0.08238, 0.2135), (-0.02321, 0.08251, 0.2932), (0.0002543, 0.1448, 0.2468), (-0.08159, 0.1176, 0.2351), (-0.1029, -0.01867, 0.2722), (-0.1826, 0.02527, 0.2473), (-0.1387, -0.03661, 0.1896), (-0.02397, -0.1033, 0.2539), (-0.07055, -0.1229, 0.1981), (-0.002605, -0.15, 0.2066), (0.09464, -0.06837, 0.243), (0.1236, -0.127, 0.2198), (0.1747, -0.07387, 0.223), (0.2665, 0.08815, 0.1288), (0.2394, 0.122, 0.05192), (0.1978, 0.1423, 0.1295), (-0.0317, 0.2634, 0.1418), (-0.09007, 0.2611, 0.04889), (-0.1396, 0.2416, 0.1329), (-0.2496, 0.02217, 0.1209), (-0.2671, -0.01281, 0.0548), (-0.2558, -0.0496, 0.125), (-0.1019, -0.1915, 0.1095), (-0.07386, -0.2266, 0.03935), (-0.02574, -0.1992, 0.1035), (0.1838, -0.1715, 0.1218), (0.2182, -0.1422, 0.04872), (0.2411, -0.1144, 0.1259), (0.1012, 0.2095, 0.05235), (0.1322, 0.1763, -0.02087), (0.04843, 0.1937, -0.02021), (-0.2183, 0.1259, 0.05131), (-0.1712, 0.1416, -0.02457), (-0.2104, 0.07196, -0.01305), (-0.217, -0.1624, 0.04746), (-0.2268, -0.1205, -0.023), (-0.1813, -0.1861, -0.02431), (0.08123, -0.2091, 0.04939), (0.03914, -0.2371, -0.02297), (0.1161, -0.1846, -0.01167), (0.2786, -0.01392, 0.04895), (0.2453, -0.04946, -0.01459), (0.2426, 0.01444, -0.01309), (0.09585, 0.09504, -0.1089), (0.04261, 0.06506, -0.1471), (0.02046, 0.1223, -0.1176), (-0.1001, 0.08919, -0.1148), (-0.0749, 0.03102, -0.1422), (-0.141, 0.03217, -0.1075), (-0.162, -0.08044, -0.1277), (-0.07857, -0.07035, -0.1468), (-0.1149, -0.1401, -0.1293), (0.1654, 0.01218, -0.1056), (0.1654, -0.0488, -0.1056), (0.1134, -0.01831, -0.1422), (0.02067, -0.152, -0.1083), (0.04146, -0.09814, -0.1422), (0.09349, -0.1286, -0.1056)], [], [(0, 15, 14), (1, 17, 23), (0, 14, 29), (0, 29, 35), (0, 35, 24), (1, 23, 44), (2, 20, 50), (3, 32, 56), (4, 38, 62), (5, 41, 68), (1, 44, 51), (2, 50, 57), (3, 56, 63), (4, 62, 69), (5, 68, 45), (6, 74, 89), (7, 77, 95), (8, 80, 98), (9, 83, 101), (10, 86, 90), (92, 99, 11), (91, 102, 92), (90, 103, 91), (92, 102, 99), (102, 100, 99), (91, 103, 102), (103, 104, 102), (102, 104, 100), (104, 101, 100), (90, 86, 103), (86, 85, 103), (103, 85, 104), (85, 84, 104), (104, 84, 101), (84, 9, 101), (99, 96, 11), (100, 105, 99), (101, 106, 100), (99, 105, 96), (105, 97, 96), (100, 106, 105), (106, 107, 105), (105, 107, 97), (107, 98, 97), (101, 83, 106), (83, 82, 106), (106, 82, 107), (82, 81, 107), (107, 81, 98), (81, 8, 98), (96, 93, 11), (97, 108, 96), (98, 109, 97), (96, 108, 93), (108, 94, 93), (97, 109, 108), (109, 110, 108), (108, 110, 94), (110, 95, 94), (98, 80, 109), (80, 79, 109), (109, 79, 110), (79, 78, 110), (110, 78, 95), (78, 7, 95), (93, 87, 11), (94, 111, 93), (95, 112, 94), (93, 111, 87), (111, 88, 87), (94, 112, 111), (112, 113, 111), (111, 113, 88), (113, 89, 88), (95, 77, 112), (77, 76, 112), (112, 76, 113), (76, 75, 113), (113, 75, 89), (75, 6, 89), (87, 92, 11), (88, 114, 87), (89, 115, 88), (87, 114, 92), (114, 91, 92), (88, 115, 114), (115, 116, 114), (114, 116, 91), (116, 90, 91), (89, 74, 115), (74, 73, 115), (115, 73, 116), (73, 72, 116), (116, 72, 90), (72, 10, 90), (47, 86, 10), (46, 117, 47), (45, 118, 46), (47, 117, 86), (117, 85, 86), (46, 118, 117), (118, 119, 117), (117, 119, 85), (119, 84, 85), (45, 68, 118), (68, 67, 118), (118, 67, 119), (67, 66, 119), (119, 66, 84), (66, 9, 84), (71, 83, 9), (70, 120, 71), (69, 121, 70), (71, 120, 83), (120, 82, 83), (70, 121, 120), (121, 122, 120), (120, 122, 82), (122, 81, 82), (69, 62, 121), (62, 61, 121), (121, 61, 122), (61, 60, 122), (122, 60, 81), (60, 8, 81), (65, 80, 8), (64, 123, 65), (63, 124, 64), (65, 123, 80), (123, 79, 80), (64, 124, 123), (124, 125, 123), (123, 125, 79), (125, 78, 79), (63, 56, 124), (56, 55, 124), (124, 55, 125), (55, 54, 125), (125, 54, 78), (54, 7, 78), (59, 77, 7), (58, 126, 59), (57, 127, 58), (59, 126, 77), (126, 76, 77), (58, 127, 126), (127, 128, 126), (126, 128, 76), (128, 75, 76), (57, 50, 127), (50, 49, 127), (127, 49, 128), (49, 48, 128), (128, 48, 75), (48, 6, 75), (53, 74, 6), (52, 129, 53), (51, 130, 52), (53, 129, 74), (129, 73, 74), (52, 130, 129), (130, 131, 129), (129, 131, 73), (131, 72, 73), (51, 44, 130), (44, 43, 130), (130, 43, 131), (43, 42, 131), (131, 42, 72), (42, 10, 72), (66, 71, 9), (67, 132, 66), (68, 133, 67), (66, 132, 71), (132, 70, 71), (67, 133, 132), (133, 134, 132), (132, 134, 70), (134, 69, 70), (68, 41, 133), (41, 40, 133), (133, 40, 134), (40, 39, 134), (134, 39, 69), (39, 4, 69), (60, 65, 8), (61, 135, 60), (62, 136, 61), (60, 135, 65), (135, 64, 65), (61, 136, 135), (136, 137, 135), (135, 137, 64), (137, 63, 64), (62, 38, 136), (38, 37, 136), (136, 37, 137), (37, 36, 137), (137, 36, 63), (36, 3, 63), (54, 59, 7), (55, 138, 54), (56, 139, 55), (54, 138, 59), (138, 58, 59), (55, 139, 138), (139, 140, 138), (138, 140, 58), (140, 57, 58), (56, 32, 139), (32, 31, 139), (139, 31, 140), (31, 30, 140), (140, 30, 57), (30, 2, 57), (48, 53, 6), (49, 141, 48), (50, 142, 49), (48, 141, 53), (141, 52, 53), (49, 142, 141), (142, 143, 141), (141, 143, 52), (143, 51, 52), (50, 20, 142), (20, 19, 142), (142, 19, 143), (19, 18, 143), (143, 18, 51), (18, 1, 51), (42, 47, 10), (43, 144, 42), (44, 145, 43), (42, 144, 47), (144, 46, 47), (43, 145, 144), (145, 146, 144), (144, 146, 46), (146, 45, 46), (44, 23, 145), (23, 22, 145), (145, 22, 146), (22, 21, 146), (146, 21, 45), (21, 5, 45), (26, 41, 5), (25, 147, 26), (24, 148, 25), (26, 147, 41), (147, 40, 41), (25, 148, 147), (148, 149, 147), (147, 149, 40), (149, 39, 40), (24, 35, 148), (35, 34, 148), (148, 34, 149), (34, 33, 149), (149, 33, 39), (33, 4, 39), (33, 38, 4), (34, 150, 33), (35, 151, 34), (33, 150, 38), (150, 37, 38), (34, 151, 150), (151, 152, 150), (150, 152, 37), (152, 36, 37), (35, 29, 151), (29, 28, 151), (151, 28, 152), (28, 27, 152), (152, 27, 36), (27, 3, 36), (27, 32, 3), (28, 153, 27), (29, 154, 28), (27, 153, 32), (153, 31, 32), (28, 154, 153), (154, 155, 153), (153, 155, 31), (155, 30, 31), (29, 14, 154), (14, 13, 154), (154, 13, 155), (13, 12, 155), (155, 12, 30), (12, 2, 30), (21, 26, 5), (22, 156, 21), (23, 157, 22), (21, 156, 26), (156, 25, 26), (22, 157, 156), (157, 158, 156), (156, 158, 25), (158, 24, 25), (23, 17, 157), (17, 16, 157), (157, 16, 158), (16, 15, 158), (158, 15, 24), (15, 0, 24), (12, 20, 2), (13, 159, 12), (14, 160, 13), (12, 159, 20), (159, 19, 20), (13, 160, 159), (160, 161, 159), (159, 161, 19), (161, 18, 19), (14, 15, 160), (15, 16, 160), (160, 16, 161), (16, 17, 161), (161, 17, 18), (17, 1, 18)])
me_icosphere_005.materials.append(mat_rock_1)
me_icosphere_005.use_remesh_preserve_volume = False
me_icosphere_005.use_remesh_preserve_attributes = False
me_icosphere_005.use_mirror_vertex_groups = False
me_icosphere_005.update()
me_tree_1 = bpy.data.meshes.new('Tree.1')
me_tree_1.from_pydata([(0.4955, 0.6165, 2.192), (0.7963, -0.6024, 2.903), (0.2514, 0.6675, 2.935), (0.9686, 0.7663, 2.903), (1.38, 0.01935, 2.903), (0.5354, 0.2005, 3.425), (0.7847, 0.01935, 1.94), (0.6575, -0.5144, 2.316), (1.253, -0.08541, 2.316), (0.06518, 0.1099, 2.213), (1.029, 0.6135, 2.316), (0.0375, -0.2546, 2.932), (-0.0703, 0.1099, 2.645), (0.8972, -0.06235, 3.352), (-0.1486, -0.07601, -0.004107), (0.09581, -0.03825, -0.004107), (-0.1713, 0.05732, -0.004107), (0.09041, 0.09508, -0.004107), (-0.05302, 0.1439, -0.004107), (-0.01434, -0.1084, -0.004107), (-0.1275, -0.02856, 0.8284), (0.08556, 0.004355, 0.8284), (-0.1472, 0.08765, 0.8284), (0.08086, 0.1206, 0.8284), (-0.04415, 0.1631, 0.8284), (-0.01044, -0.05676, 0.8284), (-0.06788, -0.01421, 1.633), (0.09614, 0.01113, 1.633), (-0.08309, 0.07525, 1.633), (0.09252, 0.1006, 1.633), (-0.003726, 0.1334, 1.633), (0.02223, -0.03593, 1.633), (0.1134, 0.01235, 1.944), (0.188, 0.02633, 1.892), (0.1065, 0.0617, 1.948), (0.1864, 0.07568, 1.894), (0.1426, 0.09376, 1.924), (0.1544, 0.0003666, 1.915), (0.3915, 0.0258, 2.271), (0.4396, 0.03402, 2.249), (0.387, 0.05484, 2.274), (0.4385, 0.06307, 2.249), (0.4103, 0.07371, 2.263), (0.4179, 0.01875, 2.259), (0.543, 0.03533, 2.563), (0.5673, 0.03948, 2.551), (0.5407, 0.04998, 2.564), (0.5667, 0.05413, 2.552), (0.5525, 0.0595, 2.558), (0.5563, 0.03177, 2.557), (-0.02977, -0.008047, 1.568), (0.03377, 0.07168, 1.634), (-0.06558, 0.04103, 1.542), (0.003025, 0.1253, 1.613), (-0.04978, 0.1078, 1.563), (0.01675, 0.01384, 1.613), (-0.3604, -0.06945, 1.885), (-0.3057, -0.01061, 1.93), (-0.3883, -0.03154, 1.868), (-0.3293, 0.03062, 1.916), (-0.3732, 0.01859, 1.883), (-0.3215, -0.05395, 1.915), (-0.5812, -0.08753, 2.266), (-0.5295, -0.0552, 2.271), (-0.5992, -0.0594, 2.264), (-0.5436, -0.02539, 2.27), (-0.5808, -0.02822, 2.266), (-0.5476, -0.08185, 2.269), (-0.6084, -0.07296, 2.638), (-0.5823, -0.05665, 2.64), (-0.6175, -0.05877, 2.637), (-0.5894, -0.04162, 2.64), (-0.6082, -0.04304, 2.638), (-0.5915, -0.0701, 2.639), (-0.2468, 0.0759, 2.266), (-1.306, -0.3227, 3.005), (-0.2205, 0.3187, 3.038), (-0.07667, -0.3732, 3.005), (-0.7082, -0.8389, 3.005), (-0.6133, 0.001119, 3.547), (-0.7548, -0.2579, 2.004), (-1.239, -0.1796, 2.395), (-0.8112, -0.7243, 2.395), (-0.7306, 0.4526, 2.288), (-0.2077, -0.4455, 2.395), (-1.057, 0.4482, 3.035), (-0.7412, 0.5849, 2.737), (-0.8186, -0.3748, 3.472)], [], [(6, 9, 0), (0, 9, 2), (8, 4, 1), (7, 1, 11), (0, 2, 3), (10, 3, 4), (1, 4, 13), (11, 1, 5), (2, 11, 5), (3, 2, 5), (4, 3, 13), (13, 3, 5), (5, 1, 13), (12, 11, 2), (10, 0, 3), (2, 9, 12), (12, 9, 11), (9, 7, 11), (7, 8, 1), (8, 10, 4), (6, 0, 10), (6, 7, 9), (8, 6, 10), (6, 8, 7), (26, 31, 37, 32), (21, 23, 29, 27), (28, 26, 32, 34), (23, 24, 30, 29), (17, 18, 24, 23), (15, 17, 23, 21), (16, 14, 20, 22), (14, 19, 25, 20), (18, 16, 22, 24), (19, 15, 21, 25), (27, 29, 35, 33), (29, 30, 36, 35), (22, 20, 26, 28), (20, 25, 31, 26), (24, 22, 28, 30), (25, 21, 27, 31), (30, 28, 34, 36), (31, 27, 33, 37), (37, 33, 39, 43), (34, 32, 38, 40), (32, 37, 43, 38), (36, 34, 40, 42), (35, 36, 42, 41), (33, 35, 41, 39), (41, 42, 48, 47), (39, 41, 47, 45), (43, 39, 45, 49), (38, 43, 49, 44), (42, 40, 46, 48), (40, 38, 44, 46), (50, 55, 61, 56), (52, 50, 56, 58), (51, 53, 59, 57), (53, 54, 60, 59), (54, 52, 58, 60), (55, 51, 57, 61), (61, 57, 63, 67), (58, 56, 62, 64), (56, 61, 67, 62), (60, 58, 64, 66), (59, 60, 66, 65), (57, 59, 65, 63), (65, 66, 72, 71), (63, 65, 71, 69), (67, 63, 69, 73), (62, 67, 73, 68), (66, 64, 70, 72), (64, 62, 68, 70), (80, 83, 74), (74, 83, 76), (82, 78, 75), (81, 75, 85), (74, 76, 77), (84, 77, 78), (75, 78, 87), (85, 75, 79), (76, 85, 79), (77, 76, 79), (78, 77, 87), (87, 77, 79), (79, 75, 87), (86, 85, 76), (84, 74, 77), (76, 83, 86), (86, 83, 85), (83, 81, 85), (81, 82, 75), (82, 84, 78), (80, 74, 84), (80, 81, 83), (82, 80, 84), (80, 82, 81)])
me_tree_1.polygons.foreach_set('material_index', [1, 1, 1, 1, 1, 1, 1, 1, 1, 1, 1, 1, 1, 1, 1, 1, 1, 1, 1, 1, 1, 1, 1, 1, 0, 0, 0, 0, 0, 0, 0, 0, 0, 0, 0, 0, 0, 0, 0, 0, 0, 0, 0, 0, 0, 0, 0, 0, 0, 0, 0, 0, 0, 0, 0, 0, 0, 0, 0, 0, 0, 0, 0, 0, 0, 0, 0, 0, 0, 0, 0, 0, 1, 1, 1, 1, 1, 1, 1, 1, 1, 1, 1, 1, 1, 1, 1, 1, 1, 1, 1, 1, 1, 1, 1, 1])
_uv = me_tree_1.uv_layers.new(name='UVMap')
_uv.uv.foreach_set('vector', [0.0, 0.0, 0.0, 0.0, 0.0, 0.0, 0.0, 0.0, 0.0, 0.0, 0.0, 0.0, 0.0, 0.0, 0.0, 0.0, 0.0, 0.0, 0.0, 0.0, 0.0, 0.0, 0.0, 0.0, 0.0, 0.0, 0.0, 0.0, 0.0, 0.0, 0.0, 0.0, 0.0, 0.0, 0.0, 0.0, 0.0, 0.0, 0.0, 0.0, 0.0, 0.0, 0.0, 0.0, 0.0, 0.0, 0.0, 0.0, 0.0, 0.0, 0.0, 0.0, 0.0, 0.0, 0.0, 0.0, 0.0, 0.0, 0.0, 0.0, 0.0, 0.0, 0.0, 0.0, 0.0, 0.0, 0.0, 0.0, 0.0, 0.0, 0.0, 0.0, 0.0, 0.0, 0.0, 0.0, 0.0, 0.0, 0.0, 0.0, 0.0, 0.0, 0.0, 0.0, 0.0, 0.0, 0.0, 0.0, 0.0, 0.0, 0.0, 0.0, 0.0, 0.0, 0.0, 0.0, 0.0, 0.0, 0.0, 0.0, 0.0, 0.0, 0.0, 0.0, 0.0, 0.0, 0.0, 0.0, 0.0, 0.0, 0.0, 0.0, 0.0, 0.0, 0.0, 0.0, 0.0, 0.0, 0.0, 0.0, 0.0, 0.0, 0.0, 0.0, 0.0, 0.0, 0.0, 0.0, 0.0, 0.0, 0.0, 0.0, 0.0, 0.0, 0.0, 0.0, 0.0, 0.0, 0.0, 0.0, 0.0, 0.0, 0.0, 0.0, 0.2421, 0.7145, 0.2072, 0.6186, 0.2221, 0.4618, 0.2421, 0.5043, 0.7515, 0.7612, 0.6327, 0.7305, 0.6784, 0.6258, 0.7698, 0.6494, 0.2973, 0.0, 0.3919, 0.009994, 0.3798, 0.2173, 0.3278, 0.2134, 0.6095, 0.1674, 0.5253, 0.1974, 0.5136, 0.08172, 0.5784, 0.0586, 0.6356, 0.2804, 0.5389, 0.3149, 0.5253, 0.1974, 0.6095, 0.1674, 0.7698, 0.8862, 0.6336, 0.851, 0.6327, 0.7305, 0.7515, 0.7612, 0.2431, 0.7171, 0.3749, 0.7171, 0.357, 0.8169, 0.2421, 0.8169, 0.052, 0.8634, 0.0, 0.7205, 0.1168, 0.6832, 0.1621, 0.8078, 0.5389, 0.3149, 0.3919, 0.3618, 0.3971, 0.2383, 0.5253, 0.1974, 0.0, 0.7205, 0.007114, 0.5939, 0.123, 0.5729, 0.1168, 0.6832, 0.7289, 0.5375, 0.6356, 0.5306, 0.6751, 0.4269, 0.7266, 0.4312, 0.5784, 0.0586, 0.5136, 0.08172, 0.6066, 0.006013, 0.6356, 0.0, 0.2421, 0.8169, 0.357, 0.8169, 0.3886, 0.9009, 0.3002, 0.9009, 0.1621, 0.8078, 0.1168, 0.6832, 0.2072, 0.6186, 0.2421, 0.7145, 0.5253, 0.1974, 0.3971, 0.2383, 0.4149, 0.1132, 0.5136, 0.08172, 0.1168, 0.6832, 0.123, 0.5729, 0.212, 0.5336, 0.2072, 0.6186, 0.2421, 0.09351, 0.2973, 0.0, 0.3278, 0.2134, 0.2966, 0.2563, 0.7698, 0.6258, 0.7289, 0.5375, 0.7266, 0.4312, 0.7503, 0.4717, 0.7503, 0.4717, 0.7266, 0.4312, 0.7507, 0.1467, 0.7643, 0.1727, 0.3278, 0.2134, 0.3798, 0.2173, 0.3884, 0.5321, 0.3577, 0.5294, 0.2421, 0.5043, 0.2221, 0.4618, 0.1998, 0.1618, 0.2118, 0.1895, 0.2966, 0.2563, 0.3278, 0.2134, 0.3577, 0.5294, 0.3395, 0.557, 0.6751, 0.4269, 0.652, 0.4734, 0.7064, 0.1744, 0.7204, 0.1443, 0.7266, 0.4312, 0.6751, 0.4269, 0.7204, 0.1443, 0.7507, 0.1467, 0.7204, 0.1443, 0.7064, 0.1744, 0.7406, 0.0152, 0.7477, 0.0, 0.7507, 0.1467, 0.7204, 0.1443, 0.7477, 0.0, 0.7629, 0.001195, 0.7643, 0.1727, 0.7507, 0.1467, 0.7629, 0.001195, 0.7698, 0.01431, 0.2118, 0.1895, 0.1998, 0.1618, 0.2028, 0.0, 0.2088, 0.01396, 0.3395, 0.557, 0.3577, 0.5294, 0.3764, 0.7033, 0.3672, 0.7171, 0.3577, 0.5294, 0.3884, 0.5321, 0.3919, 0.7046, 0.3764, 0.7033, 0.9258, 0.04875, 0.9483, 0.0, 0.9024, 0.3728, 0.8859, 0.414, 0.4567, 0.3943, 0.5147, 0.3658, 0.5147, 0.7416, 0.4699, 0.7639, 0.8228, 0.0, 0.8859, 0.0164, 0.8839, 0.4036, 0.8354, 0.391, 0.9549, 0.0, 0.9727, 0.05833, 1.0, 0.4223, 0.9865, 0.375, 0.3919, 0.3618, 0.4567, 0.3943, 0.4699, 0.7639, 0.4219, 0.736, 0.7698, 0.03665, 0.8228, 0.0, 0.8354, 0.391, 0.7966, 0.4217, 0.7966, 0.4217, 0.8354, 0.391, 0.8518, 0.6452, 0.8303, 0.6731, 0.4699, 0.7639, 0.5147, 0.7416, 0.4936, 0.9865, 0.4611, 1.0, 0.8859, 0.414, 0.9024, 0.3728, 0.898, 0.626, 0.8902, 0.6627, 0.4219, 0.736, 0.4699, 0.7639, 0.4611, 1.0, 0.433, 0.9727, 0.9865, 0.375, 1.0, 0.4223, 0.9936, 0.6547, 0.9859, 0.6183, 0.8354, 0.391, 0.8839, 0.4036, 0.8859, 0.651, 0.8518, 0.6452, 0.9859, 0.6183, 0.9936, 0.6547, 0.9522, 0.6992, 0.9483, 0.6808, 0.8518, 0.6452, 0.8859, 0.651, 0.8788, 0.704, 0.8616, 0.7011, 0.898, 0.626, 0.9142, 0.6089, 0.9483, 0.6722, 0.9401, 0.6808, 0.8902, 0.6627, 0.898, 0.626, 0.9401, 0.6808, 0.9362, 0.6993, 0.9936, 0.6547, 1.0, 0.69, 0.9554, 0.717, 0.9522, 0.6992, 0.5491, 0.4181, 0.5147, 0.4257, 0.5317, 0.3656, 0.5491, 0.3618, 0.0, 0.0, 0.0, 0.0, 0.0, 0.0, 0.0, 0.0, 0.0, 0.0, 0.0, 0.0, 0.0, 0.0, 0.0, 0.0, 0.0, 0.0, 0.0, 0.0, 0.0, 0.0, 0.0, 0.0, 0.0, 0.0, 0.0, 0.0, 0.0, 0.0, 0.0, 0.0, 0.0, 0.0, 0.0, 0.0, 0.0, 0.0, 0.0, 0.0, 0.0, 0.0, 0.0, 0.0, 0.0, 0.0, 0.0, 0.0, 0.0, 0.0, 0.0, 0.0, 0.0, 0.0, 0.0, 0.0, 0.0, 0.0, 0.0, 0.0, 0.0, 0.0, 0.0, 0.0, 0.0, 0.0, 0.0, 0.0, 0.0, 0.0, 0.0, 0.0, 0.0, 0.0, 0.0, 0.0, 0.0, 0.0, 0.0, 0.0, 0.0, 0.0, 0.0, 0.0, 0.0, 0.0, 0.0, 0.0, 0.0, 0.0, 0.0, 0.0, 0.0, 0.0, 0.0, 0.0, 0.0, 0.0, 0.0, 0.0, 0.0, 0.0, 0.0, 0.0, 0.0, 0.0, 0.0, 0.0, 0.0, 0.0, 0.0, 0.0, 0.0, 0.0, 0.0, 0.0, 0.0, 0.0, 0.0, 0.0, 0.0, 0.0, 0.0, 0.0, 0.0, 0.0, 0.0, 0.0, 0.0, 0.0, 0.0, 0.0, 0.0, 0.0, 0.0, 0.0, 0.0, 0.0, 0.0, 0.0, 0.0, 0.0, 0.0, 0.0])
me_tree_1.materials.append(mat_log_1)
me_tree_1.materials.append(mat_cup_1)
me_tree_1.use_remesh_preserve_volume = False
me_tree_1.use_remesh_preserve_attributes = False
me_tree_1.use_mirror_vertex_groups = False
me_tree_1.update()
me_tree_2 = bpy.data.meshes.new('Tree.2')
me_tree_2.from_pydata([(1.113, -0.4666, 1.394), (-0.4189, -0.7688, 1.446), (-1.255, -0.0004151, 1.321), (-0.4717, 0.8559, 1.271), (1.268, 0.5276, 1.271), (0.4003, -0.696, 2.401), (-1.008, -0.4303, 2.482), (-1.008, 0.4296, 2.526), (0.4003, 0.6953, 2.51), (1.271, -0.0003429, 2.54), (0.01105, -0.0003429, 3.125), (0.4666, -0.821, 1.161), (1.349, -0.001963, 1.313), (-1.188, -0.5087, 1.161), (-0.9874, 0.4204, 1.293), (0.4181, 0.7272, 1.388), (1.381, -0.2593, 1.94), (1.358, 0.2538, 1.974), (0.01089, -0.835, 1.977), (0.841, -0.6637, 2.018), (-1.394, -0.266, 2.058), (-0.8654, -0.7013, 1.919), (-0.8744, 0.7059, 2.049), (-1.331, 0.2527, 2.049), (0.9201, 0.7255, 1.904), (0.01082, 0.8414, 2.027), (0.9802, -0.4092, 2.546), (-0.3591, -0.6619, 2.644), (-1.187, -0.0003429, 2.606), (-0.3591, 0.6612, 2.616), (0.9802, 0.4085, 2.558), (0.2398, -0.4092, 3.017), (0.7514, -0.0003429, 2.995), (-0.5879, -0.253, 2.98), (-0.5879, 0.2523, 2.921), (0.2398, 0.4085, 2.919), (-0.2351, -0.07303, -0.004765), (0.07317, -0.1309, -0.004765), (-0.2231, 0.1365, -0.004765), (0.1238, 0.09791, -0.004765), (-0.03583, 0.175, -0.004765), (-0.1057, -0.1863, -0.004765), (-0.1403, -0.03216, 0.851), (0.05897, -0.09994, 0.834), (-0.1128, 0.1073, 0.859), (0.1138, 0.0488, 0.8156), (0.01506, 0.1155, 0.8384), (-0.06492, -0.1203, 0.86), (-0.08829, -0.02702, 1.654), (0.03392, -0.04994, 1.624), (-0.08351, 0.05602, 1.656), (0.05398, 0.04074, 1.661), (-0.009282, 0.07131, 1.66), (-0.03699, -0.07192, 1.653)], [], [(0, 12, 16), (1, 11, 18), (2, 13, 20), (3, 14, 22), (4, 15, 24), (0, 16, 19), (1, 18, 21), (2, 20, 23), (3, 22, 25), (4, 24, 17), (5, 26, 31), (6, 27, 33), (7, 28, 34), (8, 29, 35), (9, 30, 32), (32, 35, 10), (32, 30, 35), (30, 8, 35), (35, 34, 10), (35, 29, 34), (29, 7, 34), (34, 33, 10), (34, 28, 33), (28, 6, 33), (33, 31, 10), (33, 27, 31), (27, 5, 31), (31, 32, 10), (31, 26, 32), (26, 9, 32), (17, 30, 9), (17, 24, 30), (24, 8, 30), (25, 29, 8), (25, 22, 29), (22, 7, 29), (23, 28, 7), (23, 20, 28), (20, 6, 28), (21, 27, 6), (21, 18, 27), (18, 5, 27), (19, 26, 5), (19, 16, 26), (16, 9, 26), (24, 25, 8), (24, 15, 25), (15, 3, 25), (22, 23, 7), (22, 14, 23), (14, 2, 23), (20, 21, 6), (20, 13, 21), (13, 1, 21), (18, 19, 5), (18, 11, 19), (11, 0, 19), (16, 17, 9), (16, 12, 17), (12, 4, 17), (46, 44, 50, 52), (42, 47, 53, 48), (36, 41, 47, 42), (40, 38, 44, 46), (41, 37, 43, 47), (39, 40, 46, 45), (37, 39, 45, 43), (38, 36, 42, 44), (47, 43, 49, 53), (45, 46, 52, 51), (43, 45, 51, 49), (44, 42, 48, 50)])
me_tree_2.polygons.foreach_set('material_index', [1, 1, 1, 1, 1, 1, 1, 1, 1, 1, 1, 1, 1, 1, 1, 1, 1, 1, 1, 1, 1, 1, 1, 1, 1, 1, 1, 1, 1, 1, 1, 1, 1, 1, 1, 1, 1, 1, 1, 1, 1, 1, 1, 1, 1, 1, 1, 1, 1, 1, 1, 1, 1, 1, 1, 1, 1, 1, 1, 1, 0, 0, 0, 0, 0, 0, 0, 0, 0, 0, 0, 0])
me_tree_2.materials.append(mat_log_2)
me_tree_2.materials.append(mat_cup_2)
me_tree_2.use_remesh_preserve_volume = False
me_tree_2.use_remesh_preserve_attributes = False
me_tree_2.use_mirror_vertex_groups = False
me_tree_2.update()
me_tree_3 = bpy.data.meshes.new('Tree.3')
me_tree_3.from_pydata([(-0.6458, -0.584, 2.938), (-1.104, -0.2305, 2.969), (-0.9624, 0.39, 2.295), (-0.3667, 0.348, 2.584), (-0.1899, -0.2265, 2.554), (-0.6001, 0.0875, 3.139), (-0.08532, -0.06951, 2.256), (-0.4739, -0.642, 2.415), (-0.9644, -0.536, 2.29), (-1.21, -0.06951, 2.036), (-0.4739, 0.5029, 2.438), (-0.4651, -0.2115, 3.277), (-0.8734, -0.06951, 3.001), (-0.1311, -0.1711, 0.005151), (0.1326, -0.1913, 0.005151), (-0.1125, 0.06923, 0.005151), (0.1222, 0.06347, 0.005151), (-0.004159, 0.1096, 0.005151), (-0.001727, -0.272, 0.005151), (-0.1423, -0.1541, 1.098), (0.08169, -0.2115, 1.103), (-0.1112, 0.01684, 1.06), (0.09289, -0.02547, 1.067), (0.004727, 0.02845, 1.081), (-0.02152, -0.2481, 1.136), (0.2499, -0.03423, 1.521), (0.1622, 0.09537, 1.471), (0.08555, 0.06433, 1.539), (0.1584, -0.099, 1.649), (-0.3497, -0.1417, 1.669), (-0.309, 0.04588, 1.681), (-0.2345, 0.05862, 1.774), (-0.2786, -0.2449, 1.781), (-0.5297, -0.1103, 2.085), (-0.5024, 0.01515, 2.093), (-0.4526, 0.02367, 2.155), (-0.4821, -0.1793, 2.16), (-0.7064, -0.09126, 2.659), (-0.69, -0.01593, 2.664), (-0.6601, -0.01081, 2.701), (-0.6778, -0.1327, 2.704), (0.3796, 0.0885, 1.958), (0.3064, 0.1955, 1.927), (0.2407, 0.1689, 1.985), (0.3449, 0.003791, 2.039), (0.3864, 0.1001, 2.841), (0.361, 0.1372, 2.83), (0.3383, 0.1279, 2.851), (0.3744, 0.0707, 2.869), (0.2114, 0.1273, 1.621), (0.1655, 0.09501, 1.558), (0.1496, 0.05133, 1.625), (0.2224, 0.06891, 1.729), (0.1805, 0.3563, 1.844), (0.1275, 0.3408, 1.807), (0.1085, 0.3028, 1.846), (0.1869, 0.3224, 1.906), (0.1196, 0.4458, 2.196), (0.09169, 0.4376, 2.177), (0.08169, 0.4176, 2.197), (0.1229, 0.4279, 2.229), (0.2114, 0.1273, 1.621), (0.1655, 0.09501, 1.558), (0.1496, 0.05133, 1.625), (0.2224, 0.06891, 1.729), (-0.1226, -0.006166, 1.387), (-0.2185, -0.0601, 1.367), (-0.2076, -0.1456, 1.303), (-0.1421, -0.2142, 1.342), (0.2774, -0.0636, 1.744), (0.284, 0.01559, 1.694), (0.2624, 0.09373, 1.703), (0.2484, -0.01583, 1.783), (0.5105, -0.2884, 1.915), (0.5147, -0.2393, 1.884), (0.4913, -0.1769, 1.91), (0.4826, -0.2448, 1.96), (0.6678, -0.3562, 2.208), (0.6696, -0.3349, 2.195), (0.6595, -0.3078, 2.206), (0.6557, -0.3373, 2.228), (0.2774, -0.0636, 1.744), (0.284, 0.01559, 1.694), (0.2624, 0.09373, 1.703), (0.2484, -0.01583, 1.783), (0.6678, -0.3562, 2.208), (0.6696, -0.3349, 2.195), (0.6595, -0.3078, 2.206), (0.6557, -0.3373, 2.228), (-0.2806, -0.4379, 1.604), (-0.3222, -0.3944, 1.579), (-0.3291, -0.3402, 1.62), (-0.2631, -0.395, 1.673), (-0.4503, -0.6545, 1.984), (-0.4684, -0.6356, 1.973), (-0.4715, -0.612, 1.991), (-0.4427, -0.6358, 2.014), (-0.1676, -0.1025, 1.524), (-0.1229, 0.03664, 1.396), (-0.1309, 0.04834, 1.336), (-0.213, -0.02637, 1.403), (-0.2978, 0.2843, 1.769), (-0.2597, 0.3189, 1.738), (-0.22, 0.3089, 1.766), (-0.2702, 0.2491, 1.825), (-0.3278, 0.4767, 2.304), (-0.3128, 0.4945, 2.295), (-0.2958, 0.4869, 2.3), (-0.3151, 0.4554, 2.315), (-0.01946, -0.08855, 3.1), (0.04723, 0.5893, 3.128), (0.67, 0.7341, 2.517), (0.951, 0.05617, 2.779), (0.5391, -0.418, 2.753), (0.5968, 0.1872, 3.282), (0.7334, -0.4572, 2.344), (0.02125, -0.3064, 2.626), (-0.1473, 0.2864, 2.513), (0.1326, 0.7842, 2.283), (1.03, 0.2498, 2.509), (0.4054, -0.107, 3.407), (0.3124, 0.4126, 3.157), (-0.2273, 0.2326, 2.328), (-0.4671, 0.2911, 2.347), (-0.4953, 0.6031, 1.939), (-0.2423, 0.7159, 2.114), (-0.08831, 0.4951, 2.096), (-0.3025, 0.5464, 2.45), (-0.06695, 0.5893, 1.889), (-0.1478, 0.2444, 2.012), (-0.3662, 0.1838, 1.896), (-0.5336, 0.3405, 1.869), (-0.3085, 0.7622, 1.946), (-0.2046, 0.441, 2.38), (-0.3939, 0.415, 2.366), (0.1265, 0.2793, 2.248), (-0.05241, 0.3454, 2.198), (-0.01098, 0.6344, 1.997), (0.1391, 0.7685, 2.169), (0.2527, 0.5434, 2.189), (0.06292, 0.5915, 2.303), (0.2505, 0.6198, 2.019), (0.1996, 0.3479, 2.053), (0.06727, 0.3031, 1.987), (-0.03428, 0.4284, 1.963), (0.1031, 0.758, 2.02), (0.1271, 0.4805, 2.362), (0.001338, 0.4659, 2.233), (0.5359, -0.3972, 2.233), (0.5118, -0.1738, 2.239), (0.6652, -0.1105, 1.944), (0.7814, -0.3421, 1.995), (0.6484, -0.4977, 2.036), (0.7513, -0.3117, 2.281), (0.5846, -0.5, 1.82), (0.4752, -0.4567, 1.981), (0.414, -0.2573, 1.923), (0.4693, -0.0869, 1.928), (0.7353, -0.3163, 1.803), (0.7092, -0.4121, 2.28), (0.6496, -0.2334, 2.278), (-0.3449, -0.6325, 2.089), (-0.6542, -0.6757, 2.077), (-0.5834, -0.4394, 1.792), (-0.3273, -0.2656, 1.858), (-0.1343, -0.5171, 1.91), (-0.3636, -0.3698, 2.226), (-0.02416, -0.5915, 1.632), (-0.2666, -0.7119, 1.634), (-0.48, -0.7528, 1.664), (-0.6428, -0.6631, 1.771), (-0.3618, -0.2968, 1.675), (-0.2694, -0.4338, 2.225), (-0.4615, -0.4159, 2.136)], [], [(0, 4, 11), (1, 0, 12), (2, 1, 12), (3, 2, 5), (4, 3, 11), (11, 3, 5), (5, 2, 12), (12, 11, 5), (12, 0, 11), (6, 3, 4), (6, 10, 3), (10, 2, 3), (9, 1, 2), (8, 0, 1), (8, 7, 0), (7, 4, 0), (7, 6, 4), (9, 8, 1), (13, 19, 24, 18), (17, 23, 21, 15), (18, 24, 20, 14), (16, 22, 23, 17), (14, 20, 22, 16), (15, 21, 19, 13), (22, 26, 27, 23), (20, 25, 26, 22), (24, 28, 25, 20), (23, 27, 28, 24), (21, 30, 29, 19), (19, 29, 32, 24), (23, 31, 30, 21), (24, 32, 31, 23), (29, 33, 36, 32), (30, 34, 33, 29), (32, 36, 35, 31), (31, 35, 34, 30), (36, 40, 39, 35), (35, 39, 38, 34), (33, 37, 40, 36), (34, 38, 37, 33), (25, 41, 42, 26), (26, 42, 43, 27), (28, 44, 41, 25), (27, 43, 44, 28), (42, 46, 47, 43), (44, 48, 45, 41), (43, 47, 48, 44), (41, 45, 46, 42), (49, 53, 54, 50), (50, 54, 55, 51), (52, 56, 53, 49), (51, 55, 56, 52), (54, 58, 59, 55), (56, 60, 57, 53), (55, 59, 60, 56), (53, 57, 58, 54), (68, 89, 92, 65), (65, 92, 91, 66), (50, 51, 63, 62), (52, 49, 61, 64), (67, 90, 89, 68), (51, 52, 64, 63), (66, 91, 90, 67), (49, 50, 62, 61), (69, 73, 74, 70), (70, 74, 75, 71), (72, 76, 73, 69), (71, 75, 76, 72), (74, 78, 79, 75), (76, 80, 77, 73), (75, 79, 80, 76), (73, 77, 78, 74), (80, 79, 87, 88), (78, 77, 85, 86), (70, 71, 83, 82), (72, 69, 81, 84), (79, 78, 86, 87), (71, 72, 84, 83), (77, 80, 88, 85), (69, 70, 82, 81), (92, 96, 95, 91), (91, 95, 94, 90), (89, 93, 96, 92), (90, 94, 93, 89), (100, 101, 104, 97), (97, 104, 103, 98), (99, 102, 101, 100), (98, 103, 102, 99), (104, 108, 107, 103), (103, 107, 106, 102), (101, 105, 108, 104), (102, 106, 105, 101), (109, 113, 120), (110, 109, 121), (111, 110, 121), (112, 111, 114), (113, 112, 120), (120, 112, 114), (114, 111, 121), (121, 120, 114), (121, 109, 120), (115, 112, 113), (115, 119, 112), (119, 111, 112), (118, 110, 111), (117, 109, 110), (117, 116, 109), (116, 113, 109), (116, 115, 113), (118, 117, 110), (122, 126, 133), (123, 122, 134), (124, 123, 134), (125, 124, 127), (126, 125, 133), (133, 125, 127), (127, 124, 134), (134, 133, 127), (134, 122, 133), (128, 125, 126), (128, 132, 125), (132, 124, 125), (131, 123, 124), (130, 122, 123), (130, 129, 122), (129, 126, 122), (129, 128, 126), (131, 130, 123), (135, 139, 146), (136, 135, 147), (137, 136, 147), (138, 137, 140), (139, 138, 146), (146, 138, 140), (140, 137, 147), (147, 146, 140), (147, 135, 146), (141, 138, 139), (141, 145, 138), (145, 137, 138), (144, 136, 137), (143, 135, 136), (143, 142, 135), (142, 139, 135), (142, 141, 139), (144, 143, 136), (148, 152, 159), (149, 148, 160), (150, 149, 160), (151, 150, 153), (152, 151, 159), (159, 151, 153), (153, 150, 160), (160, 159, 153), (160, 148, 159), (154, 151, 152), (154, 158, 151), (158, 150, 151), (157, 149, 150), (156, 148, 149), (156, 155, 148), (155, 152, 148), (155, 154, 152), (157, 156, 149), (161, 165, 172), (162, 161, 173), (163, 162, 173), (164, 163, 166), (165, 164, 172), (172, 164, 166), (166, 163, 173), (173, 172, 166), (173, 161, 172), (167, 164, 165), (167, 171, 164), (171, 163, 164), (170, 162, 163), (169, 161, 162), (169, 168, 161), (168, 165, 161), (168, 167, 165), (170, 169, 162)])
me_tree_3.polygons.foreach_set('material_index', [1, 1, 1, 1, 1, 1, 1, 1, 1, 1, 1, 1, 1, 1, 1, 1, 1, 1, 0, 0, 0, 0, 0, 0, 0, 0, 0, 0, 0, 0, 0, 0, 0, 0, 0, 0, 0, 0, 0, 0, 0, 0, 0, 0, 0, 0, 0, 0, 0, 0, 0, 0, 0, 0, 0, 0, 0, 0, 0, 0, 0, 0, 0, 0, 0, 0, 0, 0, 0, 0, 0, 0, 0, 0, 0, 0, 0, 0, 0, 0, 0, 0, 0, 0, 0, 0, 0, 0, 0, 0, 0, 0, 1, 1, 1, 1, 1, 1, 1, 1, 1, 1, 1, 1, 1, 1, 1, 1, 1, 1, 1, 1, 1, 1, 1, 1, 1, 1, 1, 1, 1, 1, 1, 1, 1, 1, 1, 1, 1, 1, 1, 1, 1, 1, 1, 1, 1, 1, 1, 1, 1, 1, 1, 1, 1, 1, 1, 1, 1, 1, 1, 1, 1, 1, 1, 1, 1, 1, 1, 1, 1, 1, 1, 1, 1, 1, 1, 1, 1, 1, 1, 1, 1, 1, 1, 1, 1, 1, 1, 1, 1, 1])
me_tree_3.materials.append(mat_log_3)
me_tree_3.materials.append(mat_cup_3)
me_tree_3.use_remesh_preserve_volume = False
me_tree_3.use_remesh_preserve_attributes = False
me_tree_3.use_mirror_vertex_groups = False
me_tree_3.update()
me_tree_4 = bpy.data.meshes.new('Tree.4')
me_tree_4.from_pydata([(-0.8125, -0.9615, 1.97), (0.8492, -0.9278, 1.97), (-1.004, 0.7468, 1.97), (0.9014, 0.8814, 1.97), (-1.091, -0.2336, 1.97), (-0.0947, -1.029, 1.97), (1.075, -0.04848, 1.97), (-0.0644, 1.025, 1.753), (0.02707, -0.01482, 2.163), (-0.4118, -0.4077, 2.969), (0.3303, -0.5719, 2.989), (-0.4825, 0.5157, 3.047), (0.5602, 0.4556, 2.99), (-0.5687, 0.01898, 2.982), (-0.02999, -0.4619, 3.049), (0.5683, -0.1477, 2.928), (0.02443, 0.4898, 2.983), (-0.1678, -0.134, -0.008837), (0.02861, -0.1799, -0.008837), (-0.1385, 0.2054, -0.008837), (0.09093, 0.1907, -0.008837), (-0.2247, 0.06762, -0.008837), (0.1496, -0.01672, -0.008837), (-0.1782, -0.0916, 1.097), (-0.03699, -0.154, 1.097), (-0.1079, 0.1595, 1.097), (0.0626, 0.1159, 1.097), (-0.1923, 0.06817, 1.097), (0.07721, -0.04851, 1.097), (-0.1153, -0.177, 2.182), (0.02198, -0.2142, 2.186), (-0.09116, 0.08115, 2.156), (0.06952, 0.06738, 2.158), (-0.153, -0.02279, 2.167), (0.1085, -0.09126, 2.174), (0.3625, 0.2015, 3.702), (0.1896, -0.5023, 3.654), (-0.4826, -0.09939, 3.759), (-0.2676, 0.3802, 3.701), (0.4747, -0.1322, 3.708), (0.06493, 0.4809, 3.758), (-0.2285, -0.5495, 3.707), (-0.4858, 0.05449, 3.69), (0.009528, -0.05523, 2.992), (0.6937, 0.6738, 2.638), (0.5154, -0.8083, 2.826), (-0.764, -0.4819, 2.826), (-0.6091, 0.6192, 2.826), (1.08, -0.2165, 2.686), (0.0236, 1.053, 2.647), (-0.2163, -1.094, 2.826), (-0.932, 0.05614, 2.826), (-0.02676, 0.07538, 4.827), (0.1329, -0.08691, 4.675), (-0.07822, -0.2424, 4.862), (-0.2042, -0.04208, 4.826), (0.09592, 0.05617, 4.744), (-0.1586, 0.06119, 4.861), (0.0332, -0.2292, 4.83), (-0.1701, -0.1648, 4.819), (-0.02024, -0.04985, 3.82), (-0.1304, 0.8281, 3.296), (0.758, -0.09712, 3.33), (-0.1658, -0.7606, 3.506), (-0.7717, -0.07164, 3.506), (0.6147, 0.4939, 3.452), (-0.6471, 0.517, 3.387), (0.5115, -0.5915, 3.452), (-0.5929, -0.5765, 3.506)], [], [(8, 7, 3, 6), (4, 2, 7, 8), (0, 4, 8, 5), (5, 8, 6, 1), (1, 6, 15, 10), (2, 4, 13, 11), (6, 3, 12, 15), (4, 0, 9, 13), (3, 7, 16, 12), (0, 5, 14, 9), (7, 2, 11, 16), (5, 1, 10, 14), (18, 22, 28, 24), (20, 19, 25, 26), (17, 18, 24, 23), (19, 21, 27, 25), (22, 20, 26, 28), (21, 17, 23, 27), (25, 27, 33, 31), (28, 26, 32, 34), (27, 23, 29, 33), (24, 28, 34, 30), (26, 25, 31, 32), (23, 24, 30, 29), (46, 50, 41, 37), (44, 49, 40, 35), (51, 46, 37, 42), (48, 44, 35, 39), (47, 51, 42, 38), (45, 48, 39, 36), (49, 47, 38, 40), (50, 45, 36, 41), (46, 43, 45, 50), (51, 47, 43, 46), (47, 49, 44, 43), (43, 44, 48, 45), (63, 67, 58, 54), (61, 66, 57, 52), (68, 63, 54, 59), (65, 61, 52, 56), (64, 68, 59, 55), (62, 65, 56, 53), (66, 64, 55, 57), (67, 62, 53, 58), (63, 60, 62, 67), (68, 64, 60, 63), (64, 66, 61, 60), (60, 61, 65, 62), (59, 54, 55), (58, 53, 54), (57, 55, 52), (56, 52, 53), (54, 53, 52, 55)])
me_tree_4.polygons.foreach_set('material_index', [1, 1, 1, 1, 1, 1, 1, 1, 1, 1, 1, 1, 0, 0, 0, 0, 0, 0, 0, 0, 0, 0, 0, 0, 1, 1, 1, 1, 1, 1, 1, 1, 1, 1, 1, 1, 1, 1, 1, 1, 1, 1, 1, 1, 1, 1, 1, 1, 1, 1, 1, 1, 1])
me_tree_4.materials.append(mat_tree_4)
me_tree_4.materials.append(mat_cup_4)
me_tree_4.use_remesh_preserve_volume = False
me_tree_4.use_remesh_preserve_attributes = False
me_tree_4.use_mirror_vertex_groups = False
me_tree_4.update()
me_tree_5 = bpy.data.meshes.new('Tree.5')
me_tree_5.from_pydata([(0.1159, -0.08181, 3.562), (-0.1412, -0.06325, 3.549), (-0.09162, -1.103, 3.112), (0.02881, -0.7455, 3.391), (-0.1421, -0.9734, 3.206), (-0.02182, -0.9825, 3.206), (-0.1709, -0.3797, 3.536), (0.09786, -0.3965, 3.54), (-0.1039, -0.08779, 3.508), (0.04422, 0.1009, 3.517), (-0.9081, 0.7212, 2.936), (-0.03224, 0.007258, 3.54), (-0.5166, 0.5148, 3.275), (-0.6566, 0.3987, 3.259), (-0.772, 0.6808, 3.045), (-0.8414, 0.5924, 3.041), (-0.2309, 0.3269, 3.437), (-0.3874, 0.1311, 3.444), (-0.08027, 0.03557, 3.518), (0.05425, -0.1815, 3.484), (0.9244, 0.6129, 2.781), (0.5297, 0.4239, 3.192), (-0.006938, -0.07338, 3.53), (0.6466, 0.2717, 3.168), (0.8531, 0.4791, 2.9), (0.79, 0.5807, 2.916), (0.2263, 0.2492, 3.4), (0.3691, 0.02355, 3.382), (0.00596, 0.0365, 3.553), (-0.1113, -0.142, 3.523), (0.8971, -0.659, 3.428), (0.5397, -0.3491, 3.577), (-0.05968, -0.05178, 3.562), (0.4654, -0.4925, 3.563), (0.7448, -0.6268, 3.468), (0.7997, -0.5432, 3.482), (0.2751, -0.1423, 3.604), (0.1526, -0.3293, 3.591), (-0.1336, -0.2006, 3.556), (-0.1303, 0.03937, 3.56), (-1.17, -0.05419, 2.814), (-0.1382, -0.08099, 3.585), (-0.786, 0.02502, 3.215), (-0.8292, -0.1518, 3.193), (-1.054, -0.00174, 2.941), (-1.056, -0.1142, 2.939), (-0.4745, -0.199, 3.422), (-0.4741, 0.05189, 3.444), (-0.1679, -0.05209, 3.516), (0.09371, -0.1229, 3.464), (0.3922, 0.7634, 2.858), (0.2206, 0.5663, 3.455), (-0.03927, -0.09796, 3.515), (0.4185, 0.5128, 3.424), (0.4388, 0.6911, 3.021), (0.3179, 0.7267, 3.039), (0.01082, 0.2442, 3.682), (0.2832, 0.1675, 3.644), (-0.1342, -0.009288, 3.599), (0.08765, 0.05826, 3.577), (-0.4889, 0.9833, 3.724), (-0.01673, 0.016, 3.613), (-0.195, 0.5973, 3.759), (-0.37, 0.5638, 3.79), (-0.3708, 0.8706, 3.736), (-0.4747, 0.839, 3.747), (-0.2586, 0.2533, 3.728), (-0.02615, 0.3232, 3.722), (0.0151, 0.07681, 3.655), (0.03981, -0.1603, 3.636), (1.136, 0.1177, 3.313), (0.7338, 0.1377, 3.688), (0.0154, -0.04513, 3.67), (0.7603, -0.03983, 3.676), (1.038, 0.04118, 3.447), (1.03, 0.1526, 3.453), (0.3653, 0.1222, 3.764), (0.3883, -0.1259, 3.762), (0.07341, -0.09659, 3.538), (-0.09773, 0.04315, 3.506), (-0.7616, -0.9184, 3.656), (-0.3822, -0.5776, 3.706), (-0.007269, -0.0161, 3.545), (-0.5233, -0.4871, 3.694), (-0.7043, -0.762, 3.665), (-0.6241, -0.8275, 3.68), (-0.1356, -0.3354, 3.66), (-0.3143, -0.1886, 3.646), (0.05493, -0.1333, 3.711), (-0.1237, 0.001218, 3.699), (-0.5767, -0.7809, 3.32), (-0.3208, -0.5763, 3.562), (-0.5524, -0.6622, 3.402), (-0.469, -0.7255, 3.402), (-0.2943, -0.2155, 3.687), (-0.1063, -0.3542, 3.691), (-0.1089, -0.03306, 3.682), (0.08883, 0.03353, 3.671), (-0.3124, 0.933, 3.164), (-0.2814, 0.5801, 3.445), (-0.2324, 0.8397, 3.259), (-0.3246, 0.808, 3.256), (-0.005411, 0.3283, 3.615), (-0.2115, 0.2586, 3.607), (-0.03269, 0.0445, 3.672), (-0.03679, -0.1771, 3.642), (0.9724, -0.008955, 3.034), (0.5952, 0.03977, 3.39), (-0.03056, -0.06941, 3.682), (0.6087, -0.1262, 3.37), (0.8572, -0.07272, 3.137), (0.8591, 0.03107, 3.15), (0.2916, 0.05567, 3.57), (0.2894, -0.1761, 3.555), (0.03055, 0.00464, 3.702), (-0.1389, -0.0703, 3.676), (0.3527, -0.9221, 3.596), (0.238, -0.5277, 3.724), (-0.05887, -0.02878, 3.71), (0.1163, -0.5972, 3.712), (0.2568, -0.8268, 3.63), (0.3362, -0.7917, 3.642), (0.1424, -0.2524, 3.747), (-0.03486, -0.331, 3.735), (-0.1828, -0.1025, 3.705), (-0.06745, 0.07092, 3.708), (-0.8683, 0.4911, 3.058), (-0.1299, -0.01308, 3.73), (-0.5516, 0.3686, 3.407), (-0.6663, 0.26, 3.388), (-0.7595, 0.4751, 3.169), (-0.8135, 0.3939, 3.167), (-0.4303, 0.05901, 3.588), (-0.312, 0.2417, 3.607), (-0.1379, 0.02189, 3.669), (0.01957, -0.153, 3.625), (0.6553, 0.3514, 3.099), (0.4366, 0.2896, 3.617), (-0.06567, -0.07213, 3.669), (0.5557, 0.1573, 3.591), (0.6549, 0.2771, 3.241), (0.5836, 0.3599, 3.256), (0.1317, 0.1539, 3.814), (0.2942, -0.0303, 3.782), (-0.0932, 0.03732, 3.742), (0.1003, -0.01793, 3.723), (0.1155, 0.928, 3.849), (0.004287, 0.0004807, 3.754), (0.1479, 0.5083, 3.88), (0.004496, 0.5663, 3.906), (0.1485, 0.7903, 3.859), (0.05786, 0.8161, 3.868), (-0.0604, 0.2875, 3.854), (0.1419, 0.229, 3.848), (0.05606, 0.02988, 3.791), (-0.03754, -0.1546, 3.775), (0.8926, -0.4686, 3.496), (0.6085, -0.2641, 3.82), (-0.00116, -0.05911, 3.804), (0.5443, -0.406, 3.81), (0.7848, -0.4779, 3.612), (0.8316, -0.393, 3.617), (0.3325, -0.1017, 3.886), (0.2324, -0.2934, 3.884), (0.01706, -0.1241, 3.689), (-0.04183, 0.05823, 3.661), (-0.9786, -0.3297, 3.791), (-0.5417, -0.2599, 3.834), (-0.003847, -0.02748, 3.695), (-0.6019, -0.1275, 3.824), (-0.8632, -0.2427, 3.798), (-0.8356, -0.3282, 3.811), (-0.2479, -0.1996, 3.794), (-0.309, -0.008487, 3.782), (0.04149, 0.07755, -0.006054), (0.02107, -0.1374, -0.005318), (-0.06567, -0.01821, 3.548), (-0.088, -0.1246, -0.005144), (0.03627, -0.02546, 3.548), (-0.04066, 0.03153, 3.548), (-0.0487, -0.06752, 3.548), (-0.1233, -0.02211, -0.005406), (0.01364, 0.02983, 3.547), (0.08873, -0.03707, -0.00577), (-0.07117, 0.08141, -0.005806), (0.003784, -0.07362, 3.548)], [], [(4, 2, 3, 6), (7, 6, 3), (11, 17, 8), (23, 24, 20), (33, 34, 30), (29, 37, 32), (47, 43, 46), (47, 42, 43), (54, 50, 55), (49, 57, 52), (67, 62, 63), (63, 60, 65), (74, 70, 75), (69, 77, 72), (83, 84, 80), (79, 87, 82), (95, 94, 91), (103, 102, 99), (109, 110, 106), (119, 120, 116), (115, 123, 118), (133, 129, 132), (133, 128, 129), (140, 136, 141), (135, 143, 138), (153, 148, 149), (149, 146, 151), (160, 156, 161), (155, 163, 158), (169, 170, 166), (165, 173, 168), (3, 2, 5), (7, 0, 1, 6), (12, 13, 17, 16), (14, 10, 13, 12), (13, 10, 15), (16, 17, 11, 9), (21, 26, 27, 23), (25, 21, 23, 20), (26, 18, 22, 27), (22, 19, 27), (31, 36, 37, 33), (35, 31, 33, 30), (37, 36, 28, 32), (44, 40, 43, 42), (43, 40, 45), (46, 38, 41, 47), (41, 39, 47), (51, 56, 57, 53), (55, 51, 53, 54), (56, 48, 52, 57), (64, 60, 63, 62), (66, 67, 63), (67, 66, 58, 61), (61, 59, 67), (71, 76, 77, 73), (75, 71, 73, 74), (77, 76, 68, 72), (81, 86, 87, 83), (85, 81, 83, 80), (87, 86, 78, 82), (92, 90, 91, 94), (91, 90, 93), (95, 88, 89, 94), (100, 98, 99, 102), (99, 98, 101), (102, 103, 96, 97), (107, 112, 113, 109), (111, 107, 109, 106), (112, 104, 108, 113), (108, 105, 113), (117, 122, 123, 119), (121, 117, 119, 116), (123, 122, 114, 118), (130, 126, 129, 128), (129, 126, 131), (132, 124, 127, 133), (127, 125, 133), (137, 142, 143, 139), (141, 137, 139, 140), (142, 134, 138, 143), (150, 146, 149, 148), (152, 153, 149), (153, 152, 144, 147), (147, 145, 153), (157, 162, 163, 159), (161, 157, 159, 160), (163, 162, 154, 158), (167, 172, 173, 169), (171, 167, 169, 166), (173, 172, 164, 168), (178, 185, 175, 183), (179, 184, 181, 176), (185, 180, 177, 175), (182, 174, 184, 179), (182, 178, 183, 174), (180, 176, 181, 177)])
me_tree_5.polygons.foreach_set('material_index', [1, 1, 1, 1, 1, 1, 1, 1, 1, 1, 1, 1, 1, 1, 1, 1, 1, 1, 1, 1, 1, 1, 1, 1, 1, 1, 1, 1, 1, 1, 1, 1, 1, 1, 1, 1, 1, 1, 1, 1, 1, 1, 1, 1, 1, 1, 1, 1, 1, 1, 1, 1, 1, 1, 1, 1, 1, 1, 1, 1, 1, 1, 1, 1, 1, 1, 1, 1, 1, 1, 1, 1, 1, 1, 1, 1, 1, 1, 1, 1, 1, 1, 1, 1, 1, 1, 1, 1, 1, 1, 1, 0, 0, 0, 0, 0, 0])
me_tree_5.materials.append(mat_log_3)
me_tree_5.materials.append(mat_cup_1)
me_tree_5.use_remesh_preserve_volume = False
me_tree_5.use_remesh_preserve_attributes = False
me_tree_5.use_mirror_vertex_groups = False
me_tree_5.update()
me_rock_big_001 = bpy.data.meshes.new('Rock.Big.001')
me_rock_big_001.from_pydata([(0.2598, 0.09201, -1.355), (1.506, -0.8062, -0.4721), (-0.3017, -1.647, -0.6908), (-1.38, 0.09053, -0.5645), (-0.3386, 1.854, -0.7488), (1.602, 1.072, -0.5582), (0.9725, -1.582, 1.228), (-1.628, -1.168, 1.4), (-1.278, 1.315, 1.36), (0.8162, 1.768, 1.159), (1.878, 0.08974, 1.101), (0.2598, 0.1015, 2.05), (-0.1718, -1.324, -1.004), (-0.02194, -0.7517, -1.16), (0.1305, -0.3043, -1.305), (0.5963, -0.1525, -1.302), (0.9743, -0.4264, -1.118), (1.329, -0.6787, -0.8446), (1.229, -1.109, -0.6034), (0.7569, -1.372, -0.7081), (0.2147, -1.534, -0.6957), (1.658, 0.6059, -0.5655), (1.68, 0.09343, -0.5756), (1.628, -0.407, -0.5446), (0.5996, 0.3401, -1.317), (0.9734, 0.6117, -1.127), (1.426, 0.9118, -0.9552), (-1.16, 0.08311, -0.9732), (-0.6386, 0.08586, -1.15), (-0.1562, 0.09199, -1.302), (-0.819, -1.482, -0.8418), (-1.168, -0.9243, -0.8254), (-1.307, -0.3585, -0.6778), (-0.1705, 1.373, -0.9167), (-0.03197, 0.9678, -1.212), (0.1338, 0.4943, -1.327), (-1.229, 0.5113, -0.644), (-1.07, 1.052, -0.8001), (-0.6965, 1.51, -0.7841), (0.1696, 1.9, -0.8289), (0.7944, 1.745, -0.8067), (1.303, 1.409, -0.6979), (1.855, -0.1528, 0.7217), (1.862, -0.4284, 0.3058), (1.686, -0.642, -0.1148), (1.803, 0.8869, -0.1678), (1.918, 0.64, 0.3009), (2.053, 0.3628, 0.7725), (0.7478, -2.133, 0.8576), (0.3314, -2.254, 0.2553), (-0.0304, -1.8, -0.2728), (1.534, -1.156, -0.1708), (1.326, -1.329, 0.2932), (1.227, -1.571, 0.8055), (-1.781, -0.8901, 0.8106), (-1.59, -0.4601, 0.2383), (-1.61, -0.1885, -0.2589), (-0.5663, -1.516, -0.2124), (-1.093, -1.712, 0.2229), (-1.482, -1.533, 0.8878), (-1.167, 1.593, 0.8686), (-0.9855, 1.904, 0.2243), (-0.5561, 1.74, -0.2195), (-1.573, 0.3989, -0.2704), (-1.958, 0.8969, 0.1918), (-1.598, 1.151, 0.8826), (1.124, 1.775, 0.774), (1.285, 1.485, 0.2992), (1.481, 1.307, -0.1682), (-0.04576, 2.022, -0.2817), (0.2617, 2.142, 0.2596), (0.5453, 1.865, 0.7249), (1.645, -0.3042, 1.139), (1.416, -0.7466, 1.179), (1.187, -1.2, 1.224), (0.4679, -1.928, 1.598), (-0.3512, -1.742, 1.651), (-0.9063, -1.313, 1.355), (-1.722, -0.474, 1.5), (-1.438, 0.1765, 1.397), (-1.519, 0.8959, 1.551), (-0.7457, 1.444, 1.324), (-0.2891, 1.831, 1.435), (0.3465, 1.795, 1.299), (1.179, 1.407, 1.232), (1.562, 1.019, 1.29), (1.753, 0.5074, 1.194), (0.3883, -0.3036, 1.905), (0.5636, -0.7741, 1.801), (0.7522, -1.214, 1.53), (1.581, 0.08949, 1.446), (1.154, 0.09261, 1.751), (0.6821, 0.09341, 1.92), (-0.0906, -0.1484, 2.134), (-0.539, -0.4477, 2.038), (-1.085, -0.7818, 1.758), (-0.1201, 0.4231, 2.245), (-0.5577, 0.7447, 2.037), (-0.8656, 0.972, 1.65), (0.4026, 0.5221, 2.049), (0.6347, 1.078, 2.091), (0.7547, 1.584, 1.634), (0.894, 0.5498, 1.876), (1.393, 0.5476, 1.578), (1.095, 1.05, 1.649), (0.01484, 0.8545, 1.911), (0.1822, 1.562, 1.839), (-0.4519, 1.3, 1.82), (-0.6069, 0.1611, 2.117), (-1.039, 0.4702, 1.834), (-1.159, -0.1457, 1.952), (0.02545, -0.6425, 1.897), (-0.4803, -1.059, 1.82), (0.1747, -1.288, 1.888), (0.8605, -0.3437, 1.785), (1.031, -0.8083, 1.535), (1.334, -0.3471, 1.524), (1.799, 0.8374, 0.7854), (1.707, 1.141, 0.2986), (1.629, 1.461, 0.8171), (0.00071, 1.938, 0.8063), (-0.3853, 2.098, 0.2177), (-0.7362, 2.009, 0.9502), (-1.844, 0.5547, 0.8988), (-2.049, 0.1553, 0.1519), (-2.195, -0.1302, 0.8882), (-0.9497, -1.94, 1.023), (-0.5187, -2.107, 0.2204), (-0.1094, -2.381, 0.9142), (1.439, -1.09, 0.7816), (1.708, -0.9555, 0.2977), (1.722, -0.632, 0.7669), (0.8165, 1.79, 0.2804), (1.185, 1.797, -0.2828), (0.5416, 1.936, -0.3079), (-1.442, 1.405, 0.2208), (-1.075, 1.469, -0.332), (-1.419, 0.9469, -0.3026), (-1.645, -1.226, 0.234), (-1.327, -0.6675, -0.2498), (-1.224, -1.398, -0.4014), (1.113, -1.989, 0.2668), (0.6264, -1.88, -0.3995), (1.265, -1.581, -0.2953), (1.916, 0.09204, 0.3016), (1.829, -0.1771, -0.1563), (1.866, 0.3708, -0.1723), (0.9148, 1.13, -1.008), (0.509, 0.8263, -1.273), (0.3451, 1.313, -1.013), (-0.5119, 1.004, -0.9688), (-0.3526, 0.5442, -1.226), (-0.9401, 0.5601, -1.079), (-0.8525, -0.3647, -0.963), (-0.3602, -0.3627, -1.256), (-0.5076, -0.8059, -0.9667), (1.418, 0.3649, -0.9404), (1.391, -0.1868, -0.9169), (1.001, 0.09179, -1.18), (0.3699, -1.182, -1.032), (0.491, -0.6193, -1.188), (0.9213, -0.9634, -1.007)], [], [(0, 15, 14), (1, 17, 23), (0, 14, 29), (0, 29, 35), (0, 35, 24), (1, 23, 44), (2, 20, 50), (3, 32, 56), (4, 38, 62), (5, 41, 68), (1, 44, 51), (2, 50, 57), (3, 56, 63), (4, 62, 69), (5, 68, 45), (6, 74, 89), (7, 77, 95), (8, 80, 98), (9, 83, 101), (10, 86, 90), (92, 99, 11), (91, 102, 92), (90, 103, 91), (92, 102, 99), (102, 100, 99), (91, 103, 102), (103, 104, 102), (102, 104, 100), (104, 101, 100), (90, 86, 103), (86, 85, 103), (103, 85, 104), (85, 84, 104), (104, 84, 101), (84, 9, 101), (99, 96, 11), (100, 105, 99), (101, 106, 100), (99, 105, 96), (105, 97, 96), (100, 106, 105), (106, 107, 105), (105, 107, 97), (107, 98, 97), (101, 83, 106), (83, 82, 106), (106, 82, 107), (82, 81, 107), (107, 81, 98), (81, 8, 98), (96, 93, 11), (97, 108, 96), (98, 109, 97), (96, 108, 93), (108, 94, 93), (97, 109, 108), (109, 110, 108), (108, 110, 94), (110, 95, 94), (98, 80, 109), (80, 79, 109), (109, 79, 110), (79, 78, 110), (110, 78, 95), (78, 7, 95), (93, 87, 11), (94, 111, 93), (95, 112, 94), (93, 111, 87), (111, 88, 87), (94, 112, 111), (112, 113, 111), (111, 113, 88), (113, 89, 88), (95, 77, 112), (77, 76, 112), (112, 76, 113), (76, 75, 113), (113, 75, 89), (75, 6, 89), (87, 92, 11), (88, 114, 87), (89, 115, 88), (87, 114, 92), (114, 91, 92), (88, 115, 114), (115, 116, 114), (114, 116, 91), (116, 90, 91), (89, 74, 115), (74, 73, 115), (115, 73, 116), (73, 72, 116), (116, 72, 90), (72, 10, 90), (47, 86, 10), (46, 117, 47), (45, 118, 46), (47, 117, 86), (117, 85, 86), (46, 118, 117), (118, 119, 117), (117, 119, 85), (119, 84, 85), (45, 68, 118), (68, 67, 118), (118, 67, 119), (67, 66, 119), (119, 66, 84), (66, 9, 84), (71, 83, 9), (70, 120, 71), (69, 121, 70), (71, 120, 83), (120, 82, 83), (70, 121, 120), (121, 122, 120), (120, 122, 82), (122, 81, 82), (69, 62, 121), (62, 61, 121), (121, 61, 122), (61, 60, 122), (122, 60, 81), (60, 8, 81), (65, 80, 8), (64, 123, 65), (63, 124, 64), (65, 123, 80), (123, 79, 80), (64, 124, 123), (124, 125, 123), (123, 125, 79), (125, 78, 79), (63, 56, 124), (56, 55, 124), (124, 55, 125), (55, 54, 125), (125, 54, 78), (54, 7, 78), (59, 77, 7), (58, 126, 59), (57, 127, 58), (59, 126, 77), (126, 76, 77), (58, 127, 126), (127, 128, 126), (126, 128, 76), (128, 75, 76), (57, 50, 127), (50, 49, 127), (127, 49, 128), (49, 48, 128), (128, 48, 75), (48, 6, 75), (53, 74, 6), (52, 129, 53), (51, 130, 52), (53, 129, 74), (129, 73, 74), (52, 130, 129), (130, 131, 129), (129, 131, 73), (131, 72, 73), (51, 44, 130), (44, 43, 130), (130, 43, 131), (43, 42, 131), (131, 42, 72), (42, 10, 72), (66, 71, 9), (67, 132, 66), (68, 133, 67), (66, 132, 71), (132, 70, 71), (67, 133, 132), (133, 134, 132), (132, 134, 70), (134, 69, 70), (68, 41, 133), (41, 40, 133), (133, 40, 134), (40, 39, 134), (134, 39, 69), (39, 4, 69), (60, 65, 8), (61, 135, 60), (62, 136, 61), (60, 135, 65), (135, 64, 65), (61, 136, 135), (136, 137, 135), (135, 137, 64), (137, 63, 64), (62, 38, 136), (38, 37, 136), (136, 37, 137), (37, 36, 137), (137, 36, 63), (36, 3, 63), (54, 59, 7), (55, 138, 54), (56, 139, 55), (54, 138, 59), (138, 58, 59), (55, 139, 138), (139, 140, 138), (138, 140, 58), (140, 57, 58), (56, 32, 139), (32, 31, 139), (139, 31, 140), (31, 30, 140), (140, 30, 57), (30, 2, 57), (48, 53, 6), (49, 141, 48), (50, 142, 49), (48, 141, 53), (141, 52, 53), (49, 142, 141), (142, 143, 141), (141, 143, 52), (143, 51, 52), (50, 20, 142), (20, 19, 142), (142, 19, 143), (19, 18, 143), (143, 18, 51), (18, 1, 51), (42, 47, 10), (43, 144, 42), (44, 145, 43), (42, 144, 47), (144, 46, 47), (43, 145, 144), (145, 146, 144), (144, 146, 46), (146, 45, 46), (44, 23, 145), (23, 22, 145), (145, 22, 146), (22, 21, 146), (146, 21, 45), (21, 5, 45), (26, 41, 5), (25, 147, 26), (24, 148, 25), (26, 147, 41), (147, 40, 41), (25, 148, 147), (148, 149, 147), (147, 149, 40), (149, 39, 40), (24, 35, 148), (35, 34, 148), (148, 34, 149), (34, 33, 149), (149, 33, 39), (33, 4, 39), (33, 38, 4), (34, 150, 33), (35, 151, 34), (33, 150, 38), (150, 37, 38), (34, 151, 150), (151, 152, 150), (150, 152, 37), (152, 36, 37), (35, 29, 151), (29, 28, 151), (151, 28, 152), (28, 27, 152), (152, 27, 36), (27, 3, 36), (27, 32, 3), (28, 153, 27), (29, 154, 28), (27, 153, 32), (153, 31, 32), (28, 154, 153), (154, 155, 153), (153, 155, 31), (155, 30, 31), (29, 14, 154), (14, 13, 154), (154, 13, 155), (13, 12, 155), (155, 12, 30), (12, 2, 30), (21, 26, 5), (22, 156, 21), (23, 157, 22), (21, 156, 26), (156, 25, 26), (22, 157, 156), (157, 158, 156), (156, 158, 25), (158, 24, 25), (23, 17, 157), (17, 16, 157), (157, 16, 158), (16, 15, 158), (158, 15, 24), (15, 0, 24), (12, 20, 2), (13, 159, 12), (14, 160, 13), (12, 159, 20), (159, 19, 20), (13, 160, 159), (160, 161, 159), (159, 161, 19), (161, 18, 19), (14, 15, 160), (15, 16, 160), (160, 16, 161), (16, 17, 161), (161, 17, 18), (17, 1, 18)])
me_rock_big_001.materials.append(mat_rock_002)
me_rock_big_001.use_remesh_preserve_volume = False
me_rock_big_001.use_remesh_preserve_attributes = False
me_rock_big_001.use_mirror_vertex_groups = False
me_rock_big_001.update()

# ---- objects
ob_arbusto_01 = bpy.data.objects.new('arbusto.01', me_bush)
ob_fruto_01 = bpy.data.objects.new('fruto.01', me_fruit)
ob_pasto_01 = bpy.data.objects.new('pasto.01', me_grass_004)
ob_grass2 = bpy.data.objects.new('Grass2', me_plane_003)
ob_roca_mediana_01 = bpy.data.objects.new('roca.mediana.01', me_rock_medium)
ob_roca_chica_01 = bpy.data.objects.new('roca.chica.01', me_icosphere_005)
ob_arbol_02 = bpy.data.objects.new('arbol.02', me_tree_1)
ob_arbol_05 = bpy.data.objects.new('arbol.05', me_tree_2)
ob_arbol_03 = bpy.data.objects.new('arbol.03', me_tree_3)
ob_arbol_04 = bpy.data.objects.new('arbol.04', me_tree_4)
ob_arbol_01 = bpy.data.objects.new('arbol.01', me_tree_5)
ob_roca_grande_01 = bpy.data.objects.new('roca.grande.01', me_rock_big_001)

# ---- transforms, parenting, visibility, modifiers, constraints
ob_arbusto_01.location = (0.7697, 0.4871, -0.005892)
ob_arbusto_01.delta_location = (-0.7697, -0.4871, 0.005892)
ob_arbusto_01.lineart.crease_threshold = 0.0
_vg = ob_arbusto_01.vertex_groups.new(name='Log')
_vg = ob_arbusto_01.vertex_groups.new(name='Cup')
ob_fruto_01.location = (0.6401, 0.8655, -0.6063)
ob_fruto_01.delta_location = (-0.6401, -0.8655, 0.6063)
ob_fruto_01.lineart.crease_threshold = 0.0
ob_pasto_01.location = (1.731, 0.7937, -0.007261)
ob_pasto_01.delta_location = (-1.731, -0.7937, 0.007261)
ob_pasto_01.lineart.crease_threshold = 0.0
ob_grass2.location = (0.2282, 0.484, 0.001552)
ob_grass2.delta_location = (-0.2282, -0.484, -0.001552)
ob_grass2.lineart.crease_threshold = 0.0
_vg = ob_grass2.vertex_groups.new(name='Strand')
ob_roca_mediana_01.location = (-2.001, 0.1794, -0.004034)
ob_roca_mediana_01.delta_location = (2.001, -0.1794, 0.004034)
ob_roca_mediana_01.lineart.crease_threshold = 0.0
ob_roca_chica_01.location = (-0.4028, -1.27, -0.01903)
ob_roca_chica_01.delta_location = (0.4028, 1.27, 0.01903)
ob_roca_chica_01.lineart.crease_threshold = 0.0
ob_arbol_02.location = (-3.467, -0.2035, -0.0006962)
ob_arbol_02.delta_location = (3.467, 0.2035, 0.0006962)
ob_arbol_02.lineart.crease_threshold = 0.0
_vg = ob_arbol_02.vertex_groups.new(name='Log')
_vg = ob_arbol_02.vertex_groups.new(name='Cup.1')
_vg = ob_arbol_02.vertex_groups.new(name='Cup.2')
ob_arbol_05.location = (2.411, -0.7117, -0.001866)
ob_arbol_05.delta_location = (-2.411, 0.7117, 0.001866)
ob_arbol_05.lineart.crease_threshold = 0.0
_vg = ob_arbol_05.vertex_groups.new(name='Log')
_vg = ob_arbol_05.vertex_groups.new(name='Cup')
ob_arbol_03.location = (-0.8581, 0.539, 0.005782)
ob_arbol_03.delta_location = (0.8581, -0.539, -0.005782)
ob_arbol_03.lineart.crease_threshold = 0.0
_vg = ob_arbol_03.vertex_groups.new(name='Log')
_vg = ob_arbol_03.vertex_groups.new(name='Cup1')
_vg = ob_arbol_03.vertex_groups.new(name='Cup2')
_vg = ob_arbol_03.vertex_groups.new(name='Cup3')
_vg = ob_arbol_03.vertex_groups.new(name='Cup4')
_vg = ob_arbol_03.vertex_groups.new(name='Cup5')
_vg = ob_arbol_03.vertex_groups.new(name='Cup6')
ob_arbol_04.location = (0.2147, -1.509, -0.007597)
ob_arbol_04.delta_location = (-0.2147, 1.509, 0.007597)
ob_arbol_04.lineart.crease_threshold = 0.0
_vg = ob_arbol_04.vertex_groups.new(name='Log')
_vg = ob_arbol_04.vertex_groups.new(name='Cup1')
_vg = ob_arbol_04.vertex_groups.new(name='Cup2')
_vg = ob_arbol_04.vertex_groups.new(name='Cup3')
ob_arbol_01.location = (-3.098, 0.5992, 0.001024)
ob_arbol_01.delta_location = (3.098, -0.5992, -0.001024)
ob_arbol_01.lineart.crease_threshold = 0.0
_vg = ob_arbol_01.vertex_groups.new(name='Log')
_vg = ob_arbol_01.vertex_groups.new(name='Leaves')
ob_roca_grande_01.location = (5.582, -0.5949, -0.0754)
ob_roca_grande_01.delta_location = (-5.582, 0.5949, 0.0754)
ob_roca_grande_01.lineart.crease_threshold = 0.0

# ---- collection membership
col_collection_1.objects.link(ob_arbusto_01)
col_collection_1.objects.link(ob_fruto_01)
col_collection_1.objects.link(ob_pasto_01)
col_collection_1.objects.link(ob_grass2)
col_collection_1.objects.link(ob_roca_mediana_01)
col_collection_1.objects.link(ob_roca_chica_01)
col_collection_1.objects.link(ob_arbol_02)
col_collection_1.objects.link(ob_arbol_05)
col_collection_1.objects.link(ob_arbol_03)
col_collection_1.objects.link(ob_arbol_04)
col_collection_1.objects.link(ob_arbol_01)
col_collection_1.objects.link(ob_roca_grande_01)

# ---- scene / render settings (as saved in the file)
scene.frame_start = 1; scene.frame_end = 250; scene.frame_set(1)
scene.render.engine = 'BLENDER_EEVEE_NEXT'
scene.render.resolution_percentage = 50
scene.render.dither_intensity = 0.0
scene.cycles.use_denoising = False
scene.cycles.samples = 128
scene.cycles.sampling_pattern = 'TABULATED_SOBOL'
scene.cycles.light_sampling_threshold = 0.0
scene.cycles.use_adaptive_sampling = False
scene.cycles.use_light_tree = False
scene.cycles.blur_glossy = 0.0
scene.cycles.sample_clamp_indirect = 0.0
scene.view_settings.view_transform = 'Standard'
bpy.context.view_layer.update()

# ---- added for rendering (the .blend has no active camera and no usable light): camera, sun
cam_auto = bpy.data.cameras.new('AutoCamera')
cam_auto.lens = 50.0
cam_auto.sensor_width = 36.0
cam_auto.clip_end = 1000.0
ob_auto_camera = bpy.data.objects.new('AutoCamera', cam_auto)
scene.collection.objects.link(ob_auto_camera)
ob_auto_camera.location = (8.05558, -9.87145, 8.25472)
ob_auto_camera.rotation_euler = (1.09748, -7.21219e-08, 0.694738)
scene.camera = ob_auto_camera
light_auto_sun = bpy.data.lights.new('AutoSun', 'SUN')
light_auto_sun.energy = 3.0
light_auto_sun.angle = 0.0523599
ob_auto_sun = bpy.data.objects.new('AutoSun', light_auto_sun)
scene.collection.objects.link(ob_auto_sun)
ob_auto_sun.rotation_euler = (0.872665, 0.174533, 0.523599)
bpy.context.view_layer.update()
